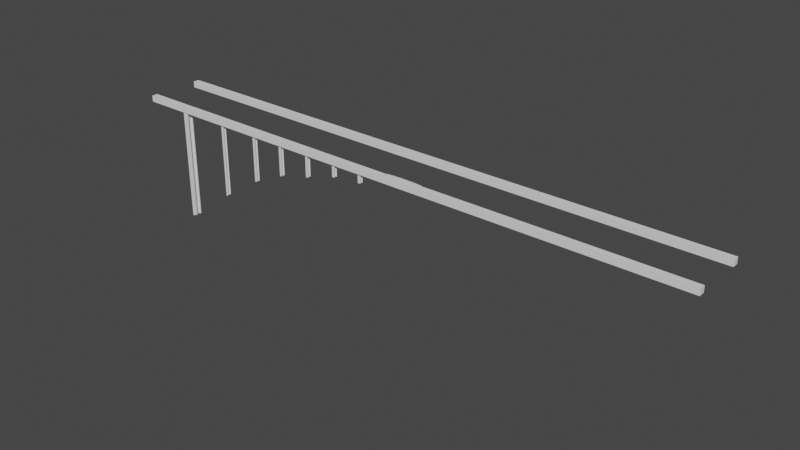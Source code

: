 # Source: omega_bridge.blend  (saved by Blender 2.80.75; exported with 4.5.12 LTS)
import bpy
from mathutils import Matrix  # noqa: F401  (used for matrix-valued properties, if any)

bpy.ops.wm.read_factory_settings(use_empty=True)
scene = bpy.context.scene
scene.name = 'Scene'

# ---- collections
col_collection = bpy.data.collections.new('Collection'); scene.collection.children.link(col_collection)

# ---- world
world_world = bpy.data.worlds.new('World'); scene.world = world_world
world_world.use_nodes = True; world_world.node_tree.nodes.clear()
_N = world_world.node_tree.nodes; _L = world_world.node_tree.links
n0 = _N.new('ShaderNodeOutputWorld'); n0.name = 'World Output'; n0.location = (300, 300)
n1 = _N.new('ShaderNodeBackground'); n1.name = 'Background'; n1.location = (10, 300)
n1.inputs[0].default_value = (0.05088, 0.05088, 0.05088, 1.0)
_L.new(n1.outputs[0], n0.inputs[0])
n0.is_active_output = True
world_world.color = (0.05088, 0.05088, 0.05088)
world_world.use_sun_shadow = False
world_world.sun_shadow_jitter_overblur = 0.0

# ---- meshes
me_cube_001 = bpy.data.meshes.new('Cube.001')
me_cube_001.from_pydata([(7.414, -0.8712, 0.0), (7.414, -1.009, -0.1061), (7.414, -1.009, 0.1061), (7.414, -0.8712, -0.1061), (7.414, -0.8712, 0.1061), (0.0, -0.8712, -0.1061), (0.0, -0.8712, 0.1061), (0.0, -1.009, -0.1061), (0.0, -1.009, 0.1061), (0.3902, -0.8712, 0.1061), (0.7805, -0.8712, 0.1061), (1.171, -0.8712, 0.1061), (1.561, -0.8712, 0.1061), (1.951, -0.8712, 0.1061), (2.341, -0.8712, 0.1061), (2.732, -0.8712, 0.1061), (3.122, -0.8712, 0.1061), (3.512, -0.8712, 0.1061), (3.902, -0.8712, 0.1061), (4.293, -0.8712, 0.1061), (4.683, -0.8712, 0.1061), (5.073, -0.8712, 0.1061), (5.463, -0.8712, 0.1061), (5.853, -0.8712, 0.1061), (6.244, -0.8712, 0.1061), (6.634, -0.8712, 0.1061), (7.024, -0.8712, 0.1061), (0.3902, -1.009, -0.1061), (0.7805, -1.009, -0.1061), (1.171, -1.009, -0.1061), (1.561, -1.009, -0.1061), (1.951, -1.009, -0.1061), (2.341, -1.009, -0.1061), (2.732, -1.009, -0.1061), (3.122, -1.009, -0.1061), (3.512, -1.009, -0.1061), (3.902, -1.009, -0.1061), (4.293, -1.009, -0.1061), (4.683, -1.009, -0.1061), (5.073, -1.009, -0.1061), (5.463, -1.009, -0.1061), (5.853, -1.009, -0.1061), (6.244, -1.009, -0.1061), (6.634, -1.009, -0.1061), (7.024, -1.009, -0.1061), (7.024, -0.8712, -0.1061), (6.634, -0.8712, -0.1061), (6.244, -0.8712, -0.1061), (5.853, -0.8712, -0.1061), (5.463, -0.8712, -0.1061), (5.073, -0.8712, -0.1061), (4.683, -0.8712, -0.1061), (4.293, -0.8712, -0.1061), (3.902, -0.8712, -0.1061), (3.512, -0.8712, -0.1061), (3.122, -0.8712, -0.1061), (2.732, -0.8712, -0.1061), (2.341, -0.8712, -0.1061), (1.951, -0.8712, -0.1061), (1.561, -0.8712, -0.1061), (1.171, -0.8712, -0.1061), (0.7805, -0.8712, -0.1061), (0.3902, -0.8712, -0.1061), (7.024, -1.009, 0.1061), (6.634, -1.009, 0.1061), (6.244, -1.009, 0.1061), (5.853, -1.009, 0.1061), (5.463, -1.009, 0.1061), (5.073, -1.009, 0.1061), (4.683, -1.009, 0.1061), (4.293, -1.009, 0.1061), (3.902, -1.009, 0.1061), (3.512, -1.009, 0.1061), (3.122, -1.009, 0.1061), (2.732, -1.009, 0.1061), (2.341, -1.009, 0.1061), (1.951, -1.009, 0.1061), (1.561, -1.009, 0.1061), (1.171, -1.009, 0.1061), (0.7805, -1.009, 0.1061), (0.3902, -1.009, 0.1061), (7.414, -1.009, 0.0), (0.0, -1.009, 0.0), (0.0, -0.8712, 0.0), (7.024, -1.009, 0.0), (6.634, -1.009, 0.0), (6.244, -1.009, 0.0), (5.853, -1.009, 0.0), (5.463, -1.009, 0.0), (5.073, -1.009, 0.0), (4.683, -1.009, 0.0), (4.293, -1.009, 0.0), (3.902, -1.009, 0.0), (3.512, -1.009, 0.0), (3.122, -1.009, 0.0), (2.732, -1.009, 0.0), (2.341, -1.009, 0.0), (1.951, -1.009, 0.0), (1.561, -1.009, 0.0), (1.171, -1.009, 0.0), (0.7805, -1.009, 0.0), (0.3902, -1.009, 0.0), (0.3902, -0.8712, 0.0), (0.7805, -0.8712, 0.0), (1.171, -0.8712, 0.0), (1.561, -0.8712, 0.0), (1.951, -0.8712, 0.0), (2.341, -0.8712, 0.0), (2.732, -0.8712, 0.0), (3.122, -0.8712, 0.0), (3.512, -0.8712, 0.0), (3.902, -0.8712, 0.0), (4.293, -0.8712, 0.0), (4.683, -0.8712, 0.0), (5.073, -0.8712, 0.0), (5.463, -0.8712, 0.0), (5.853, -0.8712, 0.0), (6.244, -0.8712, 0.0), (6.634, -0.8712, 0.0), (7.024, -0.8712, 0.0), (7.414, -0.8855, 0.003003), (7.414, -0.9951, 0.003003), (0.0, -0.9951, 0.003003), (0.0, -0.8855, 0.003003), (7.024, -0.9951, 0.003003), (6.634, -0.9951, 0.003003), (6.244, -0.9951, 0.003003), (5.853, -0.9951, 0.003003), (5.463, -0.9951, 0.003003), (5.073, -0.9951, 0.003003), (4.683, -0.9951, 0.003003), (4.293, -0.9951, 0.003003), (3.902, -0.9951, 0.003003), (3.512, -0.9951, 0.003003), (3.122, -0.9951, 0.003003), (2.732, -0.9951, 0.003003), (2.341, -0.9951, 0.003003), (1.951, -0.9951, 0.003003), (1.561, -0.9951, 0.003003), (1.171, -0.9951, 0.003003), (0.7805, -0.9951, 0.003003), (0.3902, -0.9951, 0.003003), (0.3902, -0.8855, 0.003003), (0.7805, -0.8855, 0.003003), (1.171, -0.8855, 0.003003), (1.561, -0.8855, 0.003003), (1.951, -0.8855, 0.003003), (2.341, -0.8855, 0.003003), (2.732, -0.8855, 0.003003), (3.122, -0.8855, 0.003003), (3.512, -0.8855, 0.003003), (3.902, -0.8855, 0.003003), (4.293, -0.8855, 0.003003), (4.683, -0.8855, 0.003003), (5.073, -0.8855, 0.003003), (5.463, -0.8855, 0.003003), (5.853, -0.8855, 0.003003), (6.244, -0.8855, 0.003003), (6.634, -0.8855, 0.003003), (7.024, -0.8855, 0.003003), (7.414, -0.8855, -0.003052), (7.414, -0.9951, -0.003052), (0.0, -0.9951, -0.003052), (0.0, -0.8855, -0.003052), (7.024, -0.9951, -0.003052), (6.634, -0.9951, -0.003052), (6.244, -0.9951, -0.003052), (5.853, -0.9951, -0.003052), (5.463, -0.9951, -0.003052), (5.073, -0.9951, -0.003052), (4.683, -0.9951, -0.003052), (4.293, -0.9951, -0.003052), (3.902, -0.9951, -0.003052), (3.512, -0.9951, -0.003052), (3.122, -0.9951, -0.003052), (2.732, -0.9951, -0.003052), (2.341, -0.9951, -0.003052), (1.951, -0.9951, -0.003052), (1.561, -0.9951, -0.003052), (1.171, -0.9951, -0.003052), (0.7805, -0.9951, -0.003052), (0.3902, -0.9951, -0.003052), (0.3902, -0.8855, -0.003052), (0.7805, -0.8855, -0.003052), (1.171, -0.8855, -0.003052), (1.561, -0.8855, -0.003052), (1.951, -0.8855, -0.003052), (2.341, -0.8855, -0.003052), (2.732, -0.8855, -0.003052), (3.122, -0.8855, -0.003052), (3.512, -0.8855, -0.003052), (3.902, -0.8855, -0.003052), (4.293, -0.8855, -0.003052), (4.683, -0.8855, -0.003052), (5.073, -0.8855, -0.003052), (5.463, -0.8855, -0.003052), (5.853, -0.8855, -0.003052), (6.244, -0.8855, -0.003052), (6.634, -0.8855, -0.003052), (7.024, -0.8855, -0.003052), (7.414, -0.8855, 0.0996), (7.414, -0.9951, 0.0996), (0.0, -0.9951, 0.0996), (0.0, -0.8855, 0.0996), (7.024, -0.9951, 0.0996), (6.634, -0.9951, 0.0996), (6.244, -0.9951, 0.0996), (5.853, -0.9951, 0.0996), (5.463, -0.9951, 0.0996), (5.073, -0.9951, 0.0996), (4.683, -0.9951, 0.0996), (4.293, -0.9951, 0.0996), (3.902, -0.9951, 0.0996), (3.512, -0.9951, 0.0996), (3.122, -0.9951, 0.0996), (2.732, -0.9951, 0.0996), (2.341, -0.9951, 0.0996), (1.951, -0.9951, 0.0996), (1.561, -0.9951, 0.0996), (1.171, -0.9951, 0.0996), (0.7805, -0.9951, 0.0996), (0.3902, -0.9951, 0.0996), (0.3902, -0.8855, 0.0996), (0.7805, -0.8855, 0.0996), (1.171, -0.8855, 0.0996), (1.561, -0.8855, 0.0996), (1.951, -0.8855, 0.0996), (2.341, -0.8855, 0.0996), (2.732, -0.8855, 0.0996), (3.122, -0.8855, 0.0996), (3.512, -0.8855, 0.0996), (3.902, -0.8855, 0.0996), (4.293, -0.8855, 0.0996), (4.683, -0.8855, 0.0996), (5.073, -0.8855, 0.0996), (5.463, -0.8855, 0.0996), (5.853, -0.8855, 0.0996), (6.244, -0.8855, 0.0996), (6.634, -0.8855, 0.0996), (7.024, -0.8855, 0.0996), (7.414, -0.8855, -0.1004), (7.414, -0.9951, -0.1004), (0.0, -0.9951, -0.1004), (0.0, -0.8855, -0.1004), (7.024, -0.9951, -0.1004), (6.634, -0.9951, -0.1004), (6.244, -0.9951, -0.1004), (5.853, -0.9951, -0.1004), (5.463, -0.9951, -0.1004), (5.073, -0.9951, -0.1004), (4.683, -0.9951, -0.1004), (4.293, -0.9951, -0.1004), (3.902, -0.9951, -0.1004), (3.512, -0.9951, -0.1004), (3.122, -0.9951, -0.1004), (2.732, -0.9951, -0.1004), (2.341, -0.9951, -0.1004), (1.951, -0.9951, -0.1004), (1.561, -0.9951, -0.1004), (1.171, -0.9951, -0.1004), (0.7805, -0.9951, -0.1004), (0.3902, -0.9951, -0.1004), (0.3902, -0.8855, -0.1004), (0.7805, -0.8855, -0.1004), (1.171, -0.8855, -0.1004), (1.561, -0.8855, -0.1004), (1.951, -0.8855, -0.1004), (2.341, -0.8855, -0.1004), (2.732, -0.8855, -0.1004), (3.122, -0.8855, -0.1004), (3.512, -0.8855, -0.1004), (3.902, -0.8855, -0.1004), (4.293, -0.8855, -0.1004), (4.683, -0.8855, -0.1004), (5.073, -0.8855, -0.1004), (5.463, -0.8855, -0.1004), (5.853, -0.8855, -0.1004), (6.244, -0.8855, -0.1004), (6.634, -0.8855, -0.1004), (7.024, -0.8855, -0.1004)], [], [(239, 26, 4, 200), (200, 4, 2, 201), (45, 3, 1, 44), (9, 6, 8, 80), (221, 80, 8, 202), (201, 2, 63, 204), (204, 63, 64, 205), (205, 64, 65, 206), (206, 65, 66, 207), (207, 66, 67, 208), (208, 67, 68, 209), (209, 68, 69, 210), (210, 69, 70, 211), (211, 70, 71, 212), (212, 71, 72, 213), (213, 72, 73, 214), (214, 73, 74, 215), (215, 74, 75, 216), (216, 75, 76, 217), (217, 76, 77, 218), (218, 77, 78, 219), (219, 78, 79, 220), (220, 79, 80, 221), (4, 26, 63, 2), (26, 25, 64, 63), (25, 24, 65, 64), (24, 23, 66, 65), (23, 22, 67, 66), (22, 21, 68, 67), (21, 20, 69, 68), (20, 19, 70, 69), (19, 18, 71, 70), (18, 17, 72, 71), (17, 16, 73, 72), (16, 15, 74, 73), (15, 14, 75, 74), (14, 13, 76, 75), (13, 12, 77, 76), (12, 11, 78, 77), (11, 10, 79, 78), (10, 9, 80, 79), (5, 62, 27, 7), (62, 61, 28, 27), (61, 60, 29, 28), (60, 59, 30, 29), (59, 58, 31, 30), (58, 57, 32, 31), (57, 56, 33, 32), (56, 55, 34, 33), (55, 54, 35, 34), (54, 53, 36, 35), (53, 52, 37, 36), (52, 51, 38, 37), (51, 50, 39, 38), (50, 49, 40, 39), (49, 48, 41, 40), (48, 47, 42, 41), (47, 46, 43, 42), (46, 45, 44, 43), (203, 6, 9, 222), (222, 9, 10, 223), (223, 10, 11, 224), (224, 11, 12, 225), (225, 12, 13, 226), (226, 13, 14, 227), (227, 14, 15, 228), (228, 15, 16, 229), (229, 16, 17, 230), (230, 17, 18, 231), (231, 18, 19, 232), (232, 19, 20, 233), (233, 20, 21, 234), (234, 21, 22, 235), (235, 22, 23, 236), (236, 23, 24, 237), (237, 24, 25, 238), (238, 25, 26, 239), (198, 118, 119, 199), (197, 117, 118, 198), (196, 116, 117, 197), (195, 115, 116, 196), (194, 114, 115, 195), (193, 113, 114, 194), (192, 112, 113, 193), (191, 111, 112, 192), (190, 110, 111, 191), (189, 109, 110, 190), (188, 108, 109, 189), (187, 107, 108, 188), (186, 106, 107, 187), (185, 105, 106, 186), (184, 104, 105, 185), (183, 103, 104, 184), (182, 102, 103, 183), (163, 83, 102, 182), (180, 100, 101, 181), (179, 99, 100, 180), (178, 98, 99, 179), (177, 97, 98, 178), (176, 96, 97, 177), (175, 95, 96, 176), (174, 94, 95, 175), (173, 93, 94, 174), (172, 92, 93, 173), (171, 91, 92, 172), (170, 90, 91, 171), (169, 89, 90, 170), (168, 88, 89, 169), (167, 87, 88, 168), (166, 86, 87, 167), (165, 85, 86, 166), (164, 84, 85, 165), (161, 81, 84, 164), (181, 101, 82, 162), (160, 0, 81, 161), (199, 119, 0, 160), (118, 158, 159, 119), (117, 157, 158, 118), (116, 156, 157, 117), (115, 155, 156, 116), (114, 154, 155, 115), (113, 153, 154, 114), (112, 152, 153, 113), (111, 151, 152, 112), (110, 150, 151, 111), (109, 149, 150, 110), (108, 148, 149, 109), (107, 147, 148, 108), (106, 146, 147, 107), (105, 145, 146, 106), (104, 144, 145, 105), (103, 143, 144, 104), (102, 142, 143, 103), (83, 123, 142, 102), (100, 140, 141, 101), (99, 139, 140, 100), (98, 138, 139, 99), (97, 137, 138, 98), (96, 136, 137, 97), (95, 135, 136, 96), (94, 134, 135, 95), (93, 133, 134, 94), (92, 132, 133, 93), (91, 131, 132, 92), (90, 130, 131, 91), (89, 129, 130, 90), (88, 128, 129, 89), (87, 127, 128, 88), (86, 126, 127, 87), (85, 125, 126, 86), (84, 124, 125, 85), (81, 121, 124, 84), (101, 141, 122, 82), (0, 120, 121, 81), (119, 159, 120, 0), (279, 199, 160, 240), (240, 160, 161, 241), (261, 181, 162, 242), (241, 161, 164, 244), (244, 164, 165, 245), (245, 165, 166, 246), (246, 166, 167, 247), (247, 167, 168, 248), (248, 168, 169, 249), (249, 169, 170, 250), (250, 170, 171, 251), (251, 171, 172, 252), (252, 172, 173, 253), (253, 173, 174, 254), (254, 174, 175, 255), (255, 175, 176, 256), (256, 176, 177, 257), (257, 177, 178, 258), (258, 178, 179, 259), (259, 179, 180, 260), (260, 180, 181, 261), (243, 163, 182, 262), (262, 182, 183, 263), (263, 183, 184, 264), (264, 184, 185, 265), (265, 185, 186, 266), (266, 186, 187, 267), (267, 187, 188, 268), (268, 188, 189, 269), (269, 189, 190, 270), (270, 190, 191, 271), (271, 191, 192, 272), (272, 192, 193, 273), (273, 193, 194, 274), (274, 194, 195, 275), (275, 195, 196, 276), (276, 196, 197, 277), (277, 197, 198, 278), (278, 198, 199, 279), (158, 238, 239, 159), (157, 237, 238, 158), (156, 236, 237, 157), (155, 235, 236, 156), (154, 234, 235, 155), (153, 233, 234, 154), (152, 232, 233, 153), (151, 231, 232, 152), (150, 230, 231, 151), (149, 229, 230, 150), (148, 228, 229, 149), (147, 227, 228, 148), (146, 226, 227, 147), (145, 225, 226, 146), (144, 224, 225, 145), (143, 223, 224, 144), (142, 222, 223, 143), (123, 203, 222, 142), (140, 220, 221, 141), (139, 219, 220, 140), (138, 218, 219, 139), (137, 217, 218, 138), (136, 216, 217, 137), (135, 215, 216, 136), (134, 214, 215, 135), (133, 213, 214, 134), (132, 212, 213, 133), (131, 211, 212, 132), (130, 210, 211, 131), (129, 209, 210, 130), (128, 208, 209, 129), (127, 207, 208, 128), (126, 206, 207, 127), (125, 205, 206, 126), (124, 204, 205, 125), (121, 201, 204, 124), (141, 221, 202, 122), (120, 200, 201, 121), (159, 239, 200, 120), (46, 278, 279, 45), (47, 277, 278, 46), (48, 276, 277, 47), (49, 275, 276, 48), (50, 274, 275, 49), (51, 273, 274, 50), (52, 272, 273, 51), (53, 271, 272, 52), (54, 270, 271, 53), (55, 269, 270, 54), (56, 268, 269, 55), (57, 267, 268, 56), (58, 266, 267, 57), (59, 265, 266, 58), (60, 264, 265, 59), (61, 263, 264, 60), (62, 262, 263, 61), (5, 243, 262, 62), (28, 260, 261, 27), (29, 259, 260, 28), (30, 258, 259, 29), (31, 257, 258, 30), (32, 256, 257, 31), (33, 255, 256, 32), (34, 254, 255, 33), (35, 253, 254, 34), (36, 252, 253, 35), (37, 251, 252, 36), (38, 250, 251, 37), (39, 249, 250, 38), (40, 248, 249, 39), (41, 247, 248, 40), (42, 246, 247, 41), (43, 245, 246, 42), (44, 244, 245, 43), (1, 241, 244, 44), (27, 261, 242, 7), (3, 240, 241, 1), (45, 279, 240, 3)])
_uv = me_cube_001.uv_layers.new(name='UVMap')
_uv.uv.foreach_set('vector', [0.6173, 0.4934, 0.625, 0.4934, 0.625, 0.5, 0.6173, 0.5, 0.6173, 0.5, 0.625, 0.5, 0.625, 0.75, 0.6173, 0.75, 0.3684, 0.5, 0.375, 0.5, 0.375, 0.75, 0.3684, 0.75, 0.7434, 0.5, 0.75, 0.5, 0.75, 0.75, 0.7434, 0.75, 0.6173, 0.8684, 0.625, 0.8684, 0.625, 0.875, 0.6173, 0.875, 0.6173, 0.75, 0.625, 0.75, 0.625, 0.7566, 0.6173, 0.7566, 0.6173, 0.7566, 0.625, 0.7566, 0.625, 0.7632, 0.6173, 0.7632, 0.6173, 0.7632, 0.625, 0.7632, 0.625, 0.7697, 0.6173, 0.7697, 0.6173, 0.7697, 0.625, 0.7697, 0.625, 0.7763, 0.6173, 0.7763, 0.6173, 0.7763, 0.625, 0.7763, 0.625, 0.7829, 0.6173, 0.7829, 0.6173, 0.7829, 0.625, 0.7829, 0.625, 0.7895, 0.6173, 0.7895, 0.6173, 0.7895, 0.625, 0.7895, 0.625, 0.7961, 0.6173, 0.7961, 0.6173, 0.7961, 0.625, 0.7961, 0.625, 0.8026, 0.6173, 0.8026, 0.6173, 0.8026, 0.625, 0.8026, 0.625, 0.8092, 0.6173, 0.8092, 0.6173, 0.8092, 0.625, 0.8092, 0.625, 0.8158, 0.6173, 0.8158, 0.6173, 0.8158, 0.625, 0.8158, 0.625, 0.8224, 0.6173, 0.8224, 0.6173, 0.8224, 0.625, 0.8224, 0.625, 0.8289, 0.6173, 0.8289, 0.6173, 0.8289, 0.625, 0.8289, 0.625, 0.8355, 0.6173, 0.8355, 0.6173, 0.8355, 0.625, 0.8355, 0.625, 0.8421, 0.6173, 0.8421, 0.6173, 0.8421, 0.625, 0.8421, 0.625, 0.8487, 0.6173, 0.8487, 0.6173, 0.8487, 0.625, 0.8487, 0.625, 0.8553, 0.6173, 0.8553, 0.6173, 0.8553, 0.625, 0.8553, 0.625, 0.8618, 0.6173, 0.8618, 0.6173, 0.8618, 0.625, 0.8618, 0.625, 0.8684, 0.6173, 0.8684, 0.625, 0.5, 0.6316, 0.5, 0.6316, 0.75, 0.625, 0.75, 0.6316, 0.5, 0.6382, 0.5, 0.6382, 0.75, 0.6316, 0.75, 0.6382, 0.5, 0.6447, 0.5, 0.6447, 0.75, 0.6382, 0.75, 0.6447, 0.5, 0.6513, 0.5, 0.6513, 0.75, 0.6447, 0.75, 0.6513, 0.5, 0.6579, 0.5, 0.6579, 0.75, 0.6513, 0.75, 0.6579, 0.5, 0.6645, 0.5, 0.6645, 0.75, 0.6579, 0.75, 0.6645, 0.5, 0.6711, 0.5, 0.6711, 0.75, 0.6645, 0.75, 0.6711, 0.5, 0.6776, 0.5, 0.6776, 0.75, 0.6711, 0.75, 0.6776, 0.5, 0.6842, 0.5, 0.6842, 0.75, 0.6776, 0.75, 0.6842, 0.5, 0.6908, 0.5, 0.6908, 0.75, 0.6842, 0.75, 0.6908, 0.5, 0.6974, 0.5, 0.6974, 0.75, 0.6908, 0.75, 0.6974, 0.5, 0.7039, 0.5, 0.7039, 0.75, 0.6974, 0.75, 0.7039, 0.5, 0.7105, 0.5, 0.7105, 0.75, 0.7039, 0.75, 0.7105, 0.5, 0.7171, 0.5, 0.7171, 0.75, 0.7105, 0.75, 0.7171, 0.5, 0.7237, 0.5, 0.7237, 0.75, 0.7171, 0.75, 0.7237, 0.5, 0.7303, 0.5, 0.7303, 0.75, 0.7237, 0.75, 0.7303, 0.5, 0.7368, 0.5, 0.7368, 0.75, 0.7303, 0.75, 0.7368, 0.5, 0.7434, 0.5, 0.7434, 0.75, 0.7368, 0.75, 0.25, 0.5, 0.2566, 0.5, 0.2566, 0.75, 0.25, 0.75, 0.2566, 0.5, 0.2632, 0.5, 0.2632, 0.75, 0.2566, 0.75, 0.2632, 0.5, 0.2697, 0.5, 0.2697, 0.75, 0.2632, 0.75, 0.2697, 0.5, 0.2763, 0.5, 0.2763, 0.75, 0.2697, 0.75, 0.2763, 0.5, 0.2829, 0.5, 0.2829, 0.75, 0.2763, 0.75, 0.2829, 0.5, 0.2895, 0.5, 0.2895, 0.75, 0.2829, 0.75, 0.2895, 0.5, 0.2961, 0.5, 0.2961, 0.75, 0.2895, 0.75, 0.2961, 0.5, 0.3026, 0.5, 0.3026, 0.75, 0.2961, 0.75, 0.3026, 0.5, 0.3092, 0.5, 0.3092, 0.75, 0.3026, 0.75, 0.3092, 0.5, 0.3158, 0.5, 0.3158, 0.75, 0.3092, 0.75, 0.3158, 0.5, 0.3224, 0.5, 0.3224, 0.75, 0.3158, 0.75, 0.3224, 0.5, 0.3289, 0.5, 0.3289, 0.75, 0.3224, 0.75, 0.3289, 0.5, 0.3355, 0.5, 0.3355, 0.75, 0.3289, 0.75, 0.3355, 0.5, 0.3421, 0.5, 0.3421, 0.75, 0.3355, 0.75, 0.3421, 0.5, 0.3487, 0.5, 0.3487, 0.75, 0.3421, 0.75, 0.3487, 0.5, 0.3553, 0.5, 0.3553, 0.75, 0.3487, 0.75, 0.3553, 0.5, 0.3618, 0.5, 0.3618, 0.75, 0.3553, 0.75, 0.3618, 0.5, 0.3684, 0.5, 0.3684, 0.75, 0.3618, 0.75, 0.6173, 0.375, 0.625, 0.375, 0.625, 0.3816, 0.6173, 0.3816, 0.6173, 0.3816, 0.625, 0.3816, 0.625, 0.3882, 0.6173, 0.3882, 0.6173, 0.3882, 0.625, 0.3882, 0.625, 0.3947, 0.6173, 0.3947, 0.6173, 0.3947, 0.625, 0.3947, 0.625, 0.4013, 0.6173, 0.4013, 0.6173, 0.4013, 0.625, 0.4013, 0.625, 0.4079, 0.6173, 0.4079, 0.6173, 0.4079, 0.625, 0.4079, 0.625, 0.4145, 0.6173, 0.4145, 0.6173, 0.4145, 0.625, 0.4145, 0.625, 0.4211, 0.6173, 0.4211, 0.6173, 0.4211, 0.625, 0.4211, 0.625, 0.4276, 0.6173, 0.4276, 0.6173, 0.4276, 0.625, 0.4276, 0.625, 0.4342, 0.6173, 0.4342, 0.6173, 0.4342, 0.625, 0.4342, 0.625, 0.4408, 0.6173, 0.4408, 0.6173, 0.4408, 0.625, 0.4408, 0.625, 0.4474, 0.6173, 0.4474, 0.6173, 0.4474, 0.625, 0.4474, 0.625, 0.4539, 0.6173, 0.4539, 0.6173, 0.4539, 0.625, 0.4539, 0.625, 0.4605, 0.6173, 0.4605, 0.6173, 0.4605, 0.625, 0.4605, 0.625, 0.4671, 0.6173, 0.4671, 0.6173, 0.4671, 0.625, 0.4671, 0.625, 0.4737, 0.6173, 0.4737, 0.6173, 0.4737, 0.625, 0.4737, 0.625, 0.4803, 0.6173, 0.4803, 0.6173, 0.4803, 0.625, 0.4803, 0.625, 0.4868, 0.6173, 0.4868, 0.6173, 0.4868, 0.625, 0.4868, 0.625, 0.4934, 0.6173, 0.4934, 0.4964, 0.4868, 0.5, 0.4868, 0.5, 0.4934, 0.4964, 0.4934, 0.4964, 0.4803, 0.5, 0.4803, 0.5, 0.4868, 0.4964, 0.4868, 0.4964, 0.4737, 0.5, 0.4737, 0.5, 0.4803, 0.4964, 0.4803, 0.4964, 0.4671, 0.5, 0.4671, 0.5, 0.4737, 0.4964, 0.4737, 0.4964, 0.4605, 0.5, 0.4605, 0.5, 0.4671, 0.4964, 0.4671, 0.4964, 0.4539, 0.5, 0.4539, 0.5, 0.4605, 0.4964, 0.4605, 0.4964, 0.4474, 0.5, 0.4474, 0.5, 0.4539, 0.4964, 0.4539, 0.4964, 0.4408, 0.5, 0.4408, 0.5, 0.4474, 0.4964, 0.4474, 0.4964, 0.4342, 0.5, 0.4342, 0.5, 0.4408, 0.4964, 0.4408, 0.4964, 0.4276, 0.5, 0.4276, 0.5, 0.4342, 0.4964, 0.4342, 0.4964, 0.4211, 0.5, 0.4211, 0.5, 0.4276, 0.4964, 0.4276, 0.4964, 0.4145, 0.5, 0.4145, 0.5, 0.4211, 0.4964, 0.4211, 0.4964, 0.4079, 0.5, 0.4079, 0.5, 0.4145, 0.4964, 0.4145, 0.4964, 0.4013, 0.5, 0.4013, 0.5, 0.4079, 0.4964, 0.4079, 0.4964, 0.3947, 0.5, 0.3947, 0.5, 0.4013, 0.4964, 0.4013, 0.4964, 0.3882, 0.5, 0.3882, 0.5, 0.3947, 0.4964, 0.3947, 0.4964, 0.3816, 0.5, 0.3816, 0.5, 0.3882, 0.4964, 0.3882, 0.4964, 0.375, 0.5, 0.375, 0.5, 0.3816, 0.4964, 0.3816, 0.4964, 0.8618, 0.5, 0.8618, 0.5, 0.8684, 0.4964, 0.8684, 0.4964, 0.8553, 0.5, 0.8553, 0.5, 0.8618, 0.4964, 0.8618, 0.4964, 0.8487, 0.5, 0.8487, 0.5, 0.8553, 0.4964, 0.8553, 0.4964, 0.8421, 0.5, 0.8421, 0.5, 0.8487, 0.4964, 0.8487, 0.4964, 0.8355, 0.5, 0.8355, 0.5, 0.8421, 0.4964, 0.8421, 0.4964, 0.8289, 0.5, 0.8289, 0.5, 0.8355, 0.4964, 0.8355, 0.4964, 0.8224, 0.5, 0.8224, 0.5, 0.8289, 0.4964, 0.8289, 0.4964, 0.8158, 0.5, 0.8158, 0.5, 0.8224, 0.4964, 0.8224, 0.4964, 0.8092, 0.5, 0.8092, 0.5, 0.8158, 0.4964, 0.8158, 0.4964, 0.8026, 0.5, 0.8026, 0.5, 0.8092, 0.4964, 0.8092, 0.4964, 0.7961, 0.5, 0.7961, 0.5, 0.8026, 0.4964, 0.8026, 0.4964, 0.7895, 0.5, 0.7895, 0.5, 0.7961, 0.4964, 0.7961, 0.4964, 0.7829, 0.5, 0.7829, 0.5, 0.7895, 0.4964, 0.7895, 0.4964, 0.7763, 0.5, 0.7763, 0.5, 0.7829, 0.4964, 0.7829, 0.4964, 0.7697, 0.5, 0.7697, 0.5, 0.7763, 0.4964, 0.7763, 0.4964, 0.7632, 0.5, 0.7632, 0.5, 0.7697, 0.4964, 0.7697, 0.4964, 0.7566, 0.5, 0.7566, 0.5, 0.7632, 0.4964, 0.7632, 0.4964, 0.75, 0.5, 0.75, 0.5, 0.7566, 0.4964, 0.7566, 0.4964, 0.8684, 0.5, 0.8684, 0.5, 0.875, 0.4964, 0.875, 0.4964, 0.5, 0.5, 0.5, 0.5, 0.75, 0.4964, 0.75, 0.4964, 0.4934, 0.5, 0.4934, 0.5, 0.5, 0.4964, 0.5, 0.5, 0.4868, 0.5035, 0.4868, 0.5035, 0.4934, 0.5, 0.4934, 0.5, 0.4803, 0.5035, 0.4803, 0.5035, 0.4868, 0.5, 0.4868, 0.5, 0.4737, 0.5035, 0.4737, 0.5035, 0.4803, 0.5, 0.4803, 0.5, 0.4671, 0.5035, 0.4671, 0.5035, 0.4737, 0.5, 0.4737, 0.5, 0.4605, 0.5035, 0.4605, 0.5035, 0.4671, 0.5, 0.4671, 0.5, 0.4539, 0.5035, 0.4539, 0.5035, 0.4605, 0.5, 0.4605, 0.5, 0.4474, 0.5035, 0.4474, 0.5035, 0.4539, 0.5, 0.4539, 0.5, 0.4408, 0.5035, 0.4408, 0.5035, 0.4474, 0.5, 0.4474, 0.5, 0.4342, 0.5035, 0.4342, 0.5035, 0.4408, 0.5, 0.4408, 0.5, 0.4276, 0.5035, 0.4276, 0.5035, 0.4342, 0.5, 0.4342, 0.5, 0.4211, 0.5035, 0.4211, 0.5035, 0.4276, 0.5, 0.4276, 0.5, 0.4145, 0.5035, 0.4145, 0.5035, 0.4211, 0.5, 0.4211, 0.5, 0.4079, 0.5035, 0.4079, 0.5035, 0.4145, 0.5, 0.4145, 0.5, 0.4013, 0.5035, 0.4013, 0.5035, 0.4079, 0.5, 0.4079, 0.5, 0.3947, 0.5035, 0.3947, 0.5035, 0.4013, 0.5, 0.4013, 0.5, 0.3882, 0.5035, 0.3882, 0.5035, 0.3947, 0.5, 0.3947, 0.5, 0.3816, 0.5035, 0.3816, 0.5035, 0.3882, 0.5, 0.3882, 0.5, 0.375, 0.5035, 0.375, 0.5035, 0.3816, 0.5, 0.3816, 0.5, 0.8618, 0.5035, 0.8618, 0.5035, 0.8684, 0.5, 0.8684, 0.5, 0.8553, 0.5035, 0.8553, 0.5035, 0.8618, 0.5, 0.8618, 0.5, 0.8487, 0.5035, 0.8487, 0.5035, 0.8553, 0.5, 0.8553, 0.5, 0.8421, 0.5035, 0.8421, 0.5035, 0.8487, 0.5, 0.8487, 0.5, 0.8355, 0.5035, 0.8355, 0.5035, 0.8421, 0.5, 0.8421, 0.5, 0.8289, 0.5035, 0.8289, 0.5035, 0.8355, 0.5, 0.8355, 0.5, 0.8224, 0.5035, 0.8224, 0.5035, 0.8289, 0.5, 0.8289, 0.5, 0.8158, 0.5035, 0.8158, 0.5035, 0.8224, 0.5, 0.8224, 0.5, 0.8092, 0.5035, 0.8092, 0.5035, 0.8158, 0.5, 0.8158, 0.5, 0.8026, 0.5035, 0.8026, 0.5035, 0.8092, 0.5, 0.8092, 0.5, 0.7961, 0.5035, 0.7961, 0.5035, 0.8026, 0.5, 0.8026, 0.5, 0.7895, 0.5035, 0.7895, 0.5035, 0.7961, 0.5, 0.7961, 0.5, 0.7829, 0.5035, 0.7829, 0.5035, 0.7895, 0.5, 0.7895, 0.5, 0.7763, 0.5035, 0.7763, 0.5035, 0.7829, 0.5, 0.7829, 0.5, 0.7697, 0.5035, 0.7697, 0.5035, 0.7763, 0.5, 0.7763, 0.5, 0.7632, 0.5035, 0.7632, 0.5035, 0.7697, 0.5, 0.7697, 0.5, 0.7566, 0.5035, 0.7566, 0.5035, 0.7632, 0.5, 0.7632, 0.5, 0.75, 0.5035, 0.75, 0.5035, 0.7566, 0.5, 0.7566, 0.5, 0.8684, 0.5035, 0.8684, 0.5035, 0.875, 0.5, 0.875, 0.5, 0.5, 0.5035, 0.5, 0.5035, 0.75, 0.5, 0.75, 0.5, 0.4934, 0.5035, 0.4934, 0.5035, 0.5, 0.5, 0.5, 0.3817, 0.4934, 0.4964, 0.4934, 0.4964, 0.5, 0.3817, 0.5, 0.3817, 0.5, 0.4964, 0.5, 0.4964, 0.75, 0.3817, 0.75, 0.3817, 0.8684, 0.4964, 0.8684, 0.4964, 0.875, 0.3817, 0.875, 0.3817, 0.75, 0.4964, 0.75, 0.4964, 0.7566, 0.3817, 0.7566, 0.3817, 0.7566, 0.4964, 0.7566, 0.4964, 0.7632, 0.3817, 0.7632, 0.3817, 0.7632, 0.4964, 0.7632, 0.4964, 0.7697, 0.3817, 0.7697, 0.3817, 0.7697, 0.4964, 0.7697, 0.4964, 0.7763, 0.3817, 0.7763, 0.3817, 0.7763, 0.4964, 0.7763, 0.4964, 0.7829, 0.3817, 0.7829, 0.3817, 0.7829, 0.4964, 0.7829, 0.4964, 0.7895, 0.3817, 0.7895, 0.3817, 0.7895, 0.4964, 0.7895, 0.4964, 0.7961, 0.3817, 0.7961, 0.3817, 0.7961, 0.4964, 0.7961, 0.4964, 0.8026, 0.3817, 0.8026, 0.3817, 0.8026, 0.4964, 0.8026, 0.4964, 0.8092, 0.3817, 0.8092, 0.3817, 0.8092, 0.4964, 0.8092, 0.4964, 0.8158, 0.3817, 0.8158, 0.3817, 0.8158, 0.4964, 0.8158, 0.4964, 0.8224, 0.3817, 0.8224, 0.3817, 0.8224, 0.4964, 0.8224, 0.4964, 0.8289, 0.3817, 0.8289, 0.3817, 0.8289, 0.4964, 0.8289, 0.4964, 0.8355, 0.3817, 0.8355, 0.3817, 0.8355, 0.4964, 0.8355, 0.4964, 0.8421, 0.3817, 0.8421, 0.3817, 0.8421, 0.4964, 0.8421, 0.4964, 0.8487, 0.3817, 0.8487, 0.3817, 0.8487, 0.4964, 0.8487, 0.4964, 0.8553, 0.3817, 0.8553, 0.3817, 0.8553, 0.4964, 0.8553, 0.4964, 0.8618, 0.3817, 0.8618, 0.3817, 0.8618, 0.4964, 0.8618, 0.4964, 0.8684, 0.3817, 0.8684, 0.3817, 0.375, 0.4964, 0.375, 0.4964, 0.3816, 0.3817, 0.3816, 0.3817, 0.3816, 0.4964, 0.3816, 0.4964, 0.3882, 0.3817, 0.3882, 0.3817, 0.3882, 0.4964, 0.3882, 0.4964, 0.3947, 0.3817, 0.3947, 0.3817, 0.3947, 0.4964, 0.3947, 0.4964, 0.4013, 0.3817, 0.4013, 0.3817, 0.4013, 0.4964, 0.4013, 0.4964, 0.4079, 0.3817, 0.4079, 0.3817, 0.4079, 0.4964, 0.4079, 0.4964, 0.4145, 0.3817, 0.4145, 0.3817, 0.4145, 0.4964, 0.4145, 0.4964, 0.4211, 0.3817, 0.4211, 0.3817, 0.4211, 0.4964, 0.4211, 0.4964, 0.4276, 0.3817, 0.4276, 0.3817, 0.4276, 0.4964, 0.4276, 0.4964, 0.4342, 0.3817, 0.4342, 0.3817, 0.4342, 0.4964, 0.4342, 0.4964, 0.4408, 0.3817, 0.4408, 0.3817, 0.4408, 0.4964, 0.4408, 0.4964, 0.4474, 0.3817, 0.4474, 0.3817, 0.4474, 0.4964, 0.4474, 0.4964, 0.4539, 0.3817, 0.4539, 0.3817, 0.4539, 0.4964, 0.4539, 0.4964, 0.4605, 0.3817, 0.4605, 0.3817, 0.4605, 0.4964, 0.4605, 0.4964, 0.4671, 0.3817, 0.4671, 0.3817, 0.4671, 0.4964, 0.4671, 0.4964, 0.4737, 0.3817, 0.4737, 0.3817, 0.4737, 0.4964, 0.4737, 0.4964, 0.4803, 0.3817, 0.4803, 0.3817, 0.4803, 0.4964, 0.4803, 0.4964, 0.4868, 0.3817, 0.4868, 0.3817, 0.4868, 0.4964, 0.4868, 0.4964, 0.4934, 0.3817, 0.4934, 0.5035, 0.4868, 0.6173, 0.4868, 0.6173, 0.4934, 0.5035, 0.4934, 0.5035, 0.4803, 0.6173, 0.4803, 0.6173, 0.4868, 0.5035, 0.4868, 0.5035, 0.4737, 0.6173, 0.4737, 0.6173, 0.4803, 0.5035, 0.4803, 0.5035, 0.4671, 0.6173, 0.4671, 0.6173, 0.4737, 0.5035, 0.4737, 0.5035, 0.4605, 0.6173, 0.4605, 0.6173, 0.4671, 0.5035, 0.4671, 0.5035, 0.4539, 0.6173, 0.4539, 0.6173, 0.4605, 0.5035, 0.4605, 0.5035, 0.4474, 0.6173, 0.4474, 0.6173, 0.4539, 0.5035, 0.4539, 0.5035, 0.4408, 0.6173, 0.4408, 0.6173, 0.4474, 0.5035, 0.4474, 0.5035, 0.4342, 0.6173, 0.4342, 0.6173, 0.4408, 0.5035, 0.4408, 0.5035, 0.4276, 0.6173, 0.4276, 0.6173, 0.4342, 0.5035, 0.4342, 0.5035, 0.4211, 0.6173, 0.4211, 0.6173, 0.4276, 0.5035, 0.4276, 0.5035, 0.4145, 0.6173, 0.4145, 0.6173, 0.4211, 0.5035, 0.4211, 0.5035, 0.4079, 0.6173, 0.4079, 0.6173, 0.4145, 0.5035, 0.4145, 0.5035, 0.4013, 0.6173, 0.4013, 0.6173, 0.4079, 0.5035, 0.4079, 0.5035, 0.3947, 0.6173, 0.3947, 0.6173, 0.4013, 0.5035, 0.4013, 0.5035, 0.3882, 0.6173, 0.3882, 0.6173, 0.3947, 0.5035, 0.3947, 0.5035, 0.3816, 0.6173, 0.3816, 0.6173, 0.3882, 0.5035, 0.3882, 0.5035, 0.375, 0.6173, 0.375, 0.6173, 0.3816, 0.5035, 0.3816, 0.5035, 0.8618, 0.6173, 0.8618, 0.6173, 0.8684, 0.5035, 0.8684, 0.5035, 0.8553, 0.6173, 0.8553, 0.6173, 0.8618, 0.5035, 0.8618, 0.5035, 0.8487, 0.6173, 0.8487, 0.6173, 0.8553, 0.5035, 0.8553, 0.5035, 0.8421, 0.6173, 0.8421, 0.6173, 0.8487, 0.5035, 0.8487, 0.5035, 0.8355, 0.6173, 0.8355, 0.6173, 0.8421, 0.5035, 0.8421, 0.5035, 0.8289, 0.6173, 0.8289, 0.6173, 0.8355, 0.5035, 0.8355, 0.5035, 0.8224, 0.6173, 0.8224, 0.6173, 0.8289, 0.5035, 0.8289, 0.5035, 0.8158, 0.6173, 0.8158, 0.6173, 0.8224, 0.5035, 0.8224, 0.5035, 0.8092, 0.6173, 0.8092, 0.6173, 0.8158, 0.5035, 0.8158, 0.5035, 0.8026, 0.6173, 0.8026, 0.6173, 0.8092, 0.5035, 0.8092, 0.5035, 0.7961, 0.6173, 0.7961, 0.6173, 0.8026, 0.5035, 0.8026, 0.5035, 0.7895, 0.6173, 0.7895, 0.6173, 0.7961, 0.5035, 0.7961, 0.5035, 0.7829, 0.6173, 0.7829, 0.6173, 0.7895, 0.5035, 0.7895, 0.5035, 0.7763, 0.6173, 0.7763, 0.6173, 0.7829, 0.5035, 0.7829, 0.5035, 0.7697, 0.6173, 0.7697, 0.6173, 0.7763, 0.5035, 0.7763, 0.5035, 0.7632, 0.6173, 0.7632, 0.6173, 0.7697, 0.5035, 0.7697, 0.5035, 0.7566, 0.6173, 0.7566, 0.6173, 0.7632, 0.5035, 0.7632, 0.5035, 0.75, 0.6173, 0.75, 0.6173, 0.7566, 0.5035, 0.7566, 0.5035, 0.8684, 0.6173, 0.8684, 0.6173, 0.875, 0.5035, 0.875, 0.5035, 0.5, 0.6173, 0.5, 0.6173, 0.75, 0.5035, 0.75, 0.5035, 0.4934, 0.6173, 0.4934, 0.6173, 0.5, 0.5035, 0.5, 0.375, 0.4868, 0.3817, 0.4868, 0.3817, 0.4934, 0.375, 0.4934, 0.375, 0.4803, 0.3817, 0.4803, 0.3817, 0.4868, 0.375, 0.4868, 0.375, 0.4737, 0.3817, 0.4737, 0.3817, 0.4803, 0.375, 0.4803, 0.375, 0.4671, 0.3817, 0.4671, 0.3817, 0.4737, 0.375, 0.4737, 0.375, 0.4605, 0.3817, 0.4605, 0.3817, 0.4671, 0.375, 0.4671, 0.375, 0.4539, 0.3817, 0.4539, 0.3817, 0.4605, 0.375, 0.4605, 0.375, 0.4474, 0.3817, 0.4474, 0.3817, 0.4539, 0.375, 0.4539, 0.375, 0.4408, 0.3817, 0.4408, 0.3817, 0.4474, 0.375, 0.4474, 0.375, 0.4342, 0.3817, 0.4342, 0.3817, 0.4408, 0.375, 0.4408, 0.375, 0.4276, 0.3817, 0.4276, 0.3817, 0.4342, 0.375, 0.4342, 0.375, 0.4211, 0.3817, 0.4211, 0.3817, 0.4276, 0.375, 0.4276, 0.375, 0.4145, 0.3817, 0.4145, 0.3817, 0.4211, 0.375, 0.4211, 0.375, 0.4079, 0.3817, 0.4079, 0.3817, 0.4145, 0.375, 0.4145, 0.375, 0.4013, 0.3817, 0.4013, 0.3817, 0.4079, 0.375, 0.4079, 0.375, 0.3947, 0.3817, 0.3947, 0.3817, 0.4013, 0.375, 0.4013, 0.375, 0.3882, 0.3817, 0.3882, 0.3817, 0.3947, 0.375, 0.3947, 0.375, 0.3816, 0.3817, 0.3816, 0.3817, 0.3882, 0.375, 0.3882, 0.375, 0.375, 0.3817, 0.375, 0.3817, 0.3816, 0.375, 0.3816, 0.375, 0.8618, 0.3817, 0.8618, 0.3817, 0.8684, 0.375, 0.8684, 0.375, 0.8553, 0.3817, 0.8553, 0.3817, 0.8618, 0.375, 0.8618, 0.375, 0.8487, 0.3817, 0.8487, 0.3817, 0.8553, 0.375, 0.8553, 0.375, 0.8421, 0.3817, 0.8421, 0.3817, 0.8487, 0.375, 0.8487, 0.375, 0.8355, 0.3817, 0.8355, 0.3817, 0.8421, 0.375, 0.8421, 0.375, 0.8289, 0.3817, 0.8289, 0.3817, 0.8355, 0.375, 0.8355, 0.375, 0.8224, 0.3817, 0.8224, 0.3817, 0.8289, 0.375, 0.8289, 0.375, 0.8158, 0.3817, 0.8158, 0.3817, 0.8224, 0.375, 0.8224, 0.375, 0.8092, 0.3817, 0.8092, 0.3817, 0.8158, 0.375, 0.8158, 0.375, 0.8026, 0.3817, 0.8026, 0.3817, 0.8092, 0.375, 0.8092, 0.375, 0.7961, 0.3817, 0.7961, 0.3817, 0.8026, 0.375, 0.8026, 0.375, 0.7895, 0.3817, 0.7895, 0.3817, 0.7961, 0.375, 0.7961, 0.375, 0.7829, 0.3817, 0.7829, 0.3817, 0.7895, 0.375, 0.7895, 0.375, 0.7763, 0.3817, 0.7763, 0.3817, 0.7829, 0.375, 0.7829, 0.375, 0.7697, 0.3817, 0.7697, 0.3817, 0.7763, 0.375, 0.7763, 0.375, 0.7632, 0.3817, 0.7632, 0.3817, 0.7697, 0.375, 0.7697, 0.375, 0.7566, 0.3817, 0.7566, 0.3817, 0.7632, 0.375, 0.7632, 0.375, 0.75, 0.3817, 0.75, 0.3817, 0.7566, 0.375, 0.7566, 0.375, 0.8684, 0.3817, 0.8684, 0.3817, 0.875, 0.375, 0.875, 0.375, 0.5, 0.3817, 0.5, 0.3817, 0.75, 0.375, 0.75, 0.375, 0.4934, 0.3817, 0.4934, 0.3817, 0.5, 0.375, 0.5])
me_cube_001.use_remesh_preserve_volume = False
me_cube_001.use_remesh_preserve_attributes = False
me_cube_001.use_mirror_vertex_groups = False
me_cube_001.update()
me_cube_000 = bpy.data.meshes.new('Cube.000')
me_cube_000.from_pydata([(-7.414, -0.8347, -0.1061), (7.414, -1.047, -0.1061), (7.414, -1.047, 0.1061), (7.414, -0.8347, -0.1061), (7.414, -0.8347, 0.1061), (0.0, -0.8347, -0.1061), (0.0, -0.8347, 0.1061), (0.0, -1.047, -0.1061), (0.0, -1.047, 0.1061), (0.3902, -0.8347, 0.1061), (0.7805, -0.8347, 0.1061), (1.171, -0.8347, 0.1061), (1.561, -0.8347, 0.1061), (1.951, -0.8347, 0.1061), (2.341, -0.8347, 0.1061), (2.732, -0.8347, 0.1061), (3.122, -0.8347, 0.1061), (3.512, -0.8347, 0.1061), (3.902, -0.8347, 0.1061), (4.293, -0.8347, 0.1061), (4.683, -0.8347, 0.1061), (5.073, -0.8347, 0.1061), (5.463, -0.8347, 0.1061), (5.853, -0.8347, 0.1061), (6.244, -0.8347, 0.1061), (6.634, -0.8347, 0.1061), (7.024, -0.8347, 0.1061), (0.3902, -1.047, -0.1061), (0.7805, -1.047, -0.1061), (1.171, -1.047, -0.1061), (1.561, -1.047, -0.1061), (1.951, -1.047, -0.1061), (2.341, -1.047, -0.1061), (2.732, -1.047, -0.1061), (3.122, -1.047, -0.1061), (3.512, -1.047, -0.1061), (3.902, -1.047, -0.1061), (4.293, -1.047, -0.1061), (4.683, -1.047, -0.1061), (5.073, -1.047, -0.1061), (5.463, -1.047, -0.1061), (5.853, -1.047, -0.1061), (6.244, -1.047, -0.1061), (6.634, -1.047, -0.1061), (7.024, -1.047, -0.1061), (7.024, -0.8347, -0.1061), (6.634, -0.8347, -0.1061), (6.244, -0.8347, -0.1061), (5.853, -0.8347, -0.1061), (5.463, -0.8347, -0.1061), (5.073, -0.8347, -0.1061), (4.683, -0.8347, -0.1061), (4.293, -0.8347, -0.1061), (3.902, -0.8347, -0.1061), (3.512, -0.8347, -0.1061), (3.122, -0.8347, -0.1061), (2.732, -0.8347, -0.1061), (2.341, -0.8347, -0.1061), (1.951, -0.8347, -0.1061), (1.561, -0.8347, -0.1061), (1.171, -0.8347, -0.1061), (0.7805, -0.8347, -0.1061), (0.3902, -0.8347, -0.1061), (7.024, -1.047, 0.1061), (6.634, -1.047, 0.1061), (6.244, -1.047, 0.1061), (5.853, -1.047, 0.1061), (5.463, -1.047, 0.1061), (5.073, -1.047, 0.1061), (4.683, -1.047, 0.1061), (4.293, -1.047, 0.1061), (3.902, -1.047, 0.1061), (3.512, -1.047, 0.1061), (3.122, -1.047, 0.1061), (2.732, -1.047, 0.1061), (2.341, -1.047, 0.1061), (1.951, -1.047, 0.1061), (1.561, -1.047, 0.1061), (1.171, -1.047, 0.1061), (0.7805, -1.047, 0.1061), (0.3902, -1.047, 0.1061)], [(5, 0)], [(45, 26, 4, 3), (3, 4, 2, 1), (45, 3, 1, 44), (9, 6, 8, 80), (27, 80, 8, 7), (1, 2, 63, 44), (44, 63, 64, 43), (43, 64, 65, 42), (42, 65, 66, 41), (41, 66, 67, 40), (40, 67, 68, 39), (39, 68, 69, 38), (38, 69, 70, 37), (37, 70, 71, 36), (36, 71, 72, 35), (35, 72, 73, 34), (34, 73, 74, 33), (33, 74, 75, 32), (32, 75, 76, 31), (31, 76, 77, 30), (30, 77, 78, 29), (29, 78, 79, 28), (28, 79, 80, 27), (4, 26, 63, 2), (26, 25, 64, 63), (25, 24, 65, 64), (24, 23, 66, 65), (23, 22, 67, 66), (22, 21, 68, 67), (21, 20, 69, 68), (20, 19, 70, 69), (19, 18, 71, 70), (18, 17, 72, 71), (17, 16, 73, 72), (16, 15, 74, 73), (15, 14, 75, 74), (14, 13, 76, 75), (13, 12, 77, 76), (12, 11, 78, 77), (11, 10, 79, 78), (10, 9, 80, 79), (5, 62, 27, 7), (62, 61, 28, 27), (61, 60, 29, 28), (60, 59, 30, 29), (59, 58, 31, 30), (58, 57, 32, 31), (57, 56, 33, 32), (56, 55, 34, 33), (55, 54, 35, 34), (54, 53, 36, 35), (53, 52, 37, 36), (52, 51, 38, 37), (51, 50, 39, 38), (50, 49, 40, 39), (49, 48, 41, 40), (48, 47, 42, 41), (47, 46, 43, 42), (46, 45, 44, 43), (5, 6, 9, 62), (62, 9, 10, 61), (61, 10, 11, 60), (60, 11, 12, 59), (59, 12, 13, 58), (58, 13, 14, 57), (57, 14, 15, 56), (56, 15, 16, 55), (55, 16, 17, 54), (54, 17, 18, 53), (53, 18, 19, 52), (52, 19, 20, 51), (51, 20, 21, 50), (50, 21, 22, 49), (49, 22, 23, 48), (48, 23, 24, 47), (47, 24, 25, 46), (46, 25, 26, 45)])
_uv = me_cube_000.uv_layers.new(name='UVMap')
_uv.uv.foreach_set('vector', [0.375, 0.4934, 0.625, 0.4934, 0.625, 0.5, 0.375, 0.5, 0.375, 0.5, 0.625, 0.5, 0.625, 0.75, 0.375, 0.75, 0.3684, 0.5, 0.375, 0.5, 0.375, 0.75, 0.3684, 0.75, 0.7434, 0.5, 0.75, 0.5, 0.75, 0.75, 0.7434, 0.75, 0.375, 0.8684, 0.625, 0.8684, 0.625, 0.875, 0.375, 0.875, 0.375, 0.75, 0.625, 0.75, 0.625, 0.7566, 0.375, 0.7566, 0.375, 0.7566, 0.625, 0.7566, 0.625, 0.7632, 0.375, 0.7632, 0.375, 0.7632, 0.625, 0.7632, 0.625, 0.7697, 0.375, 0.7697, 0.375, 0.7697, 0.625, 0.7697, 0.625, 0.7763, 0.375, 0.7763, 0.375, 0.7763, 0.625, 0.7763, 0.625, 0.7829, 0.375, 0.7829, 0.375, 0.7829, 0.625, 0.7829, 0.625, 0.7895, 0.375, 0.7895, 0.375, 0.7895, 0.625, 0.7895, 0.625, 0.7961, 0.375, 0.7961, 0.375, 0.7961, 0.625, 0.7961, 0.625, 0.8026, 0.375, 0.8026, 0.375, 0.8026, 0.625, 0.8026, 0.625, 0.8092, 0.375, 0.8092, 0.375, 0.8092, 0.625, 0.8092, 0.625, 0.8158, 0.375, 0.8158, 0.375, 0.8158, 0.625, 0.8158, 0.625, 0.8224, 0.375, 0.8224, 0.375, 0.8224, 0.625, 0.8224, 0.625, 0.8289, 0.375, 0.8289, 0.375, 0.8289, 0.625, 0.8289, 0.625, 0.8355, 0.375, 0.8355, 0.375, 0.8355, 0.625, 0.8355, 0.625, 0.8421, 0.375, 0.8421, 0.375, 0.8421, 0.625, 0.8421, 0.625, 0.8487, 0.375, 0.8487, 0.375, 0.8487, 0.625, 0.8487, 0.625, 0.8553, 0.375, 0.8553, 0.375, 0.8553, 0.625, 0.8553, 0.625, 0.8618, 0.375, 0.8618, 0.375, 0.8618, 0.625, 0.8618, 0.625, 0.8684, 0.375, 0.8684, 0.625, 0.5, 0.6316, 0.5, 0.6316, 0.75, 0.625, 0.75, 0.6316, 0.5, 0.6382, 0.5, 0.6382, 0.75, 0.6316, 0.75, 0.6382, 0.5, 0.6447, 0.5, 0.6447, 0.75, 0.6382, 0.75, 0.6447, 0.5, 0.6513, 0.5, 0.6513, 0.75, 0.6447, 0.75, 0.6513, 0.5, 0.6579, 0.5, 0.6579, 0.75, 0.6513, 0.75, 0.6579, 0.5, 0.6645, 0.5, 0.6645, 0.75, 0.6579, 0.75, 0.6645, 0.5, 0.6711, 0.5, 0.6711, 0.75, 0.6645, 0.75, 0.6711, 0.5, 0.6776, 0.5, 0.6776, 0.75, 0.6711, 0.75, 0.6776, 0.5, 0.6842, 0.5, 0.6842, 0.75, 0.6776, 0.75, 0.6842, 0.5, 0.6908, 0.5, 0.6908, 0.75, 0.6842, 0.75, 0.6908, 0.5, 0.6974, 0.5, 0.6974, 0.75, 0.6908, 0.75, 0.6974, 0.5, 0.7039, 0.5, 0.7039, 0.75, 0.6974, 0.75, 0.7039, 0.5, 0.7105, 0.5, 0.7105, 0.75, 0.7039, 0.75, 0.7105, 0.5, 0.7171, 0.5, 0.7171, 0.75, 0.7105, 0.75, 0.7171, 0.5, 0.7237, 0.5, 0.7237, 0.75, 0.7171, 0.75, 0.7237, 0.5, 0.7303, 0.5, 0.7303, 0.75, 0.7237, 0.75, 0.7303, 0.5, 0.7368, 0.5, 0.7368, 0.75, 0.7303, 0.75, 0.7368, 0.5, 0.7434, 0.5, 0.7434, 0.75, 0.7368, 0.75, 0.25, 0.5, 0.2566, 0.5, 0.2566, 0.75, 0.25, 0.75, 0.2566, 0.5, 0.2632, 0.5, 0.2632, 0.75, 0.2566, 0.75, 0.2632, 0.5, 0.2697, 0.5, 0.2697, 0.75, 0.2632, 0.75, 0.2697, 0.5, 0.2763, 0.5, 0.2763, 0.75, 0.2697, 0.75, 0.2763, 0.5, 0.2829, 0.5, 0.2829, 0.75, 0.2763, 0.75, 0.2829, 0.5, 0.2895, 0.5, 0.2895, 0.75, 0.2829, 0.75, 0.2895, 0.5, 0.2961, 0.5, 0.2961, 0.75, 0.2895, 0.75, 0.2961, 0.5, 0.3026, 0.5, 0.3026, 0.75, 0.2961, 0.75, 0.3026, 0.5, 0.3092, 0.5, 0.3092, 0.75, 0.3026, 0.75, 0.3092, 0.5, 0.3158, 0.5, 0.3158, 0.75, 0.3092, 0.75, 0.3158, 0.5, 0.3224, 0.5, 0.3224, 0.75, 0.3158, 0.75, 0.3224, 0.5, 0.3289, 0.5, 0.3289, 0.75, 0.3224, 0.75, 0.3289, 0.5, 0.3355, 0.5, 0.3355, 0.75, 0.3289, 0.75, 0.3355, 0.5, 0.3421, 0.5, 0.3421, 0.75, 0.3355, 0.75, 0.3421, 0.5, 0.3487, 0.5, 0.3487, 0.75, 0.3421, 0.75, 0.3487, 0.5, 0.3553, 0.5, 0.3553, 0.75, 0.3487, 0.75, 0.3553, 0.5, 0.3618, 0.5, 0.3618, 0.75, 0.3553, 0.75, 0.3618, 0.5, 0.3684, 0.5, 0.3684, 0.75, 0.3618, 0.75, 0.375, 0.375, 0.625, 0.375, 0.625, 0.3816, 0.375, 0.3816, 0.375, 0.3816, 0.625, 0.3816, 0.625, 0.3882, 0.375, 0.3882, 0.375, 0.3882, 0.625, 0.3882, 0.625, 0.3947, 0.375, 0.3947, 0.375, 0.3947, 0.625, 0.3947, 0.625, 0.4013, 0.375, 0.4013, 0.375, 0.4013, 0.625, 0.4013, 0.625, 0.4079, 0.375, 0.4079, 0.375, 0.4079, 0.625, 0.4079, 0.625, 0.4145, 0.375, 0.4145, 0.375, 0.4145, 0.625, 0.4145, 0.625, 0.4211, 0.375, 0.4211, 0.375, 0.4211, 0.625, 0.4211, 0.625, 0.4276, 0.375, 0.4276, 0.375, 0.4276, 0.625, 0.4276, 0.625, 0.4342, 0.375, 0.4342, 0.375, 0.4342, 0.625, 0.4342, 0.625, 0.4408, 0.375, 0.4408, 0.375, 0.4408, 0.625, 0.4408, 0.625, 0.4474, 0.375, 0.4474, 0.375, 0.4474, 0.625, 0.4474, 0.625, 0.4539, 0.375, 0.4539, 0.375, 0.4539, 0.625, 0.4539, 0.625, 0.4605, 0.375, 0.4605, 0.375, 0.4605, 0.625, 0.4605, 0.625, 0.4671, 0.375, 0.4671, 0.375, 0.4671, 0.625, 0.4671, 0.625, 0.4737, 0.375, 0.4737, 0.375, 0.4737, 0.625, 0.4737, 0.625, 0.4803, 0.375, 0.4803, 0.375, 0.4803, 0.625, 0.4803, 0.625, 0.4868, 0.375, 0.4868, 0.375, 0.4868, 0.625, 0.4868, 0.625, 0.4934, 0.375, 0.4934])
me_cube_000.use_remesh_preserve_volume = False
me_cube_000.use_remesh_preserve_attributes = False
me_cube_000.use_mirror_vertex_groups = False
me_cube_000.update()
me_cube = bpy.data.meshes.new('Cube')
me_cube.from_pydata([(-0.9969, -1.0, -0.63), (-1.0, -1.0, 1.0), (-0.9969, 1.0, -0.63), (-1.0, 1.0, 1.0), (0.9969, -1.0, -0.5902), (1.0, -1.0, 1.0), (0.9969, 1.0, -0.5902), (1.0, 1.0, 1.0), (-0.3324, -0.7856, -0.63), (-0.3334, -0.7856, 1.0), (0.3324, -0.7856, -0.5902), (0.3334, -0.7856, 1.0), (-0.3334, 0.7729, 1.0), (0.3324, 0.7729, -0.5902), (-0.3324, 0.7729, -0.63), (0.3334, 0.7729, 1.0), (-0.9969, -0.7649, -0.63), (1.0, -0.7649, 1.0), (-1.0, -0.7649, 1.0), (0.9969, -0.7649, -0.5902), (-1.0, 0.7585, 1.0), (0.9969, 0.7585, -0.5902), (-0.9969, 0.7585, -0.63), (1.0, 0.7585, 1.0)], [], [(22, 20, 3, 2), (2, 3, 7, 6), (19, 17, 5, 4), (4, 5, 1, 0), (16, 19, 4, 0), (17, 18, 1, 5), (15, 12, 9, 11), (14, 13, 10, 8), (13, 15, 11, 10), (16, 18, 9, 8), (21, 23, 15, 13), (22, 21, 13, 14), (23, 20, 12, 15), (8, 9, 12, 14), (0, 1, 18, 16), (11, 9, 18, 17), (8, 10, 19, 16), (10, 11, 17, 19), (7, 3, 20, 23), (2, 6, 21, 22), (6, 7, 23, 21), (14, 12, 20, 22)])
_uv = me_cube.uv_layers.new(name='UVMap')
_uv.uv.foreach_set('vector', [0.375, 0.2374, 0.625, 0.2374, 0.625, 0.25, 0.375, 0.25, 0.375, 0.25, 0.625, 0.25, 0.625, 0.5, 0.375, 0.5, 0.375, 0.7381, 0.625, 0.7381, 0.625, 0.75, 0.375, 0.75, 0.375, 0.75, 0.625, 0.75, 0.625, 1.0, 0.375, 1.0, 0.125, 0.7381, 0.375, 0.7381, 0.375, 0.75, 0.125, 0.75, 0.625, 0.7381, 0.875, 0.7381, 0.875, 0.75, 0.625, 0.75, 0.625, 0.5253, 0.875, 0.5253, 0.875, 0.7263, 0.625, 0.7263, 0.125, 0.5253, 0.375, 0.5253, 0.375, 0.7263, 0.125, 0.7263, 0.375, 0.5253, 0.625, 0.5253, 0.625, 0.7263, 0.375, 0.7263, 0.375, 0.01185, 0.625, 0.01185, 0.625, 0.02371, 0.375, 0.02371, 0.375, 0.5126, 0.625, 0.5126, 0.625, 0.5253, 0.375, 0.5253, 0.125, 0.5126, 0.375, 0.5126, 0.375, 0.5253, 0.125, 0.5253, 0.625, 0.5126, 0.875, 0.5126, 0.875, 0.5253, 0.625, 0.5253, 0.375, 0.02371, 0.625, 0.02371, 0.625, 0.2247, 0.375, 0.2247, 0.375, 0.0, 0.625, 0.0, 0.625, 0.01185, 0.375, 0.01185, 0.625, 0.7263, 0.875, 0.7263, 0.875, 0.7381, 0.625, 0.7381, 0.125, 0.7263, 0.375, 0.7263, 0.375, 0.7381, 0.125, 0.7381, 0.375, 0.7263, 0.625, 0.7263, 0.625, 0.7381, 0.375, 0.7381, 0.625, 0.5, 0.875, 0.5, 0.875, 0.5126, 0.625, 0.5126, 0.125, 0.5, 0.375, 0.5, 0.375, 0.5126, 0.125, 0.5126, 0.375, 0.5, 0.625, 0.5, 0.625, 0.5126, 0.375, 0.5126, 0.375, 0.2247, 0.625, 0.2247, 0.625, 0.2374, 0.375, 0.2374])
me_cube.use_remesh_preserve_volume = False
me_cube.use_remesh_preserve_attributes = False
me_cube.use_mirror_vertex_groups = False
me_cube.update()
me_cube_002 = bpy.data.meshes.new('Cube.002')
me_cube_002.from_pydata([(-0.9969, -1.0, -0.483), (-1.0, -1.0, 1.0), (-0.9969, 1.0, -0.483), (-1.0, 1.0, 1.0), (0.9969, -1.0, -0.4431), (1.0, -1.0, 1.0), (0.9969, 1.0, -0.4431), (1.0, 1.0, 1.0), (-0.3324, -0.7856, -0.483), (-0.3334, -0.7856, 1.0), (0.3324, -0.7856, -0.4431), (0.3334, -0.7856, 1.0), (-0.3334, 0.7729, 1.0), (0.3324, 0.7729, -0.4431), (-0.3324, 0.7729, -0.483), (0.3334, 0.7729, 1.0), (-0.9969, -0.7649, -0.483), (1.0, -0.7649, 1.0), (-1.0, -0.7649, 1.0), (0.9969, -0.7649, -0.4431), (-1.0, 0.7585, 1.0), (0.9969, 0.7585, -0.4431), (-0.9969, 0.7585, -0.483), (1.0, 0.7585, 1.0)], [], [(22, 20, 3, 2), (2, 3, 7, 6), (19, 17, 5, 4), (4, 5, 1, 0), (16, 19, 4, 0), (17, 18, 1, 5), (15, 12, 9, 11), (14, 13, 10, 8), (13, 15, 11, 10), (16, 18, 9, 8), (21, 23, 15, 13), (22, 21, 13, 14), (23, 20, 12, 15), (8, 9, 12, 14), (0, 1, 18, 16), (11, 9, 18, 17), (8, 10, 19, 16), (10, 11, 17, 19), (7, 3, 20, 23), (2, 6, 21, 22), (6, 7, 23, 21), (14, 12, 20, 22)])
_uv = me_cube_002.uv_layers.new(name='UVMap')
_uv.uv.foreach_set('vector', [0.375, 0.2374, 0.625, 0.2374, 0.625, 0.25, 0.375, 0.25, 0.375, 0.25, 0.625, 0.25, 0.625, 0.5, 0.375, 0.5, 0.375, 0.7381, 0.625, 0.7381, 0.625, 0.75, 0.375, 0.75, 0.375, 0.75, 0.625, 0.75, 0.625, 1.0, 0.375, 1.0, 0.125, 0.7381, 0.375, 0.7381, 0.375, 0.75, 0.125, 0.75, 0.625, 0.7381, 0.875, 0.7381, 0.875, 0.75, 0.625, 0.75, 0.625, 0.5253, 0.875, 0.5253, 0.875, 0.7263, 0.625, 0.7263, 0.125, 0.5253, 0.375, 0.5253, 0.375, 0.7263, 0.125, 0.7263, 0.375, 0.5253, 0.625, 0.5253, 0.625, 0.7263, 0.375, 0.7263, 0.375, 0.01185, 0.625, 0.01185, 0.625, 0.02371, 0.375, 0.02371, 0.375, 0.5126, 0.625, 0.5126, 0.625, 0.5253, 0.375, 0.5253, 0.125, 0.5126, 0.375, 0.5126, 0.375, 0.5253, 0.125, 0.5253, 0.625, 0.5126, 0.875, 0.5126, 0.875, 0.5253, 0.625, 0.5253, 0.375, 0.02371, 0.625, 0.02371, 0.625, 0.2247, 0.375, 0.2247, 0.375, 0.0, 0.625, 0.0, 0.625, 0.01185, 0.375, 0.01185, 0.625, 0.7263, 0.875, 0.7263, 0.875, 0.7381, 0.625, 0.7381, 0.125, 0.7263, 0.375, 0.7263, 0.375, 0.7381, 0.125, 0.7381, 0.375, 0.7263, 0.625, 0.7263, 0.625, 0.7381, 0.375, 0.7381, 0.625, 0.5, 0.875, 0.5, 0.875, 0.5126, 0.625, 0.5126, 0.125, 0.5, 0.375, 0.5, 0.375, 0.5126, 0.125, 0.5126, 0.375, 0.5, 0.625, 0.5, 0.625, 0.5126, 0.375, 0.5126, 0.375, 0.2247, 0.625, 0.2247, 0.625, 0.2374, 0.375, 0.2374])
me_cube_002.use_remesh_preserve_volume = False
me_cube_002.use_remesh_preserve_attributes = False
me_cube_002.use_mirror_vertex_groups = False
me_cube_002.update()
me_cube_003 = bpy.data.meshes.new('Cube.003')
me_cube_003.from_pydata([(-0.9969, -1.0, -0.625), (-1.0, -1.0, 1.0), (-0.9969, 1.0, -0.625), (-1.0, 1.0, 1.0), (0.9969, -1.0, -0.5851), (1.0, -1.0, 1.0), (0.9969, 1.0, -0.5851), (1.0, 1.0, 1.0), (-0.3324, -0.7856, -0.625), (-0.3334, -0.7856, 1.0), (0.3324, -0.7856, -0.5851), (0.3334, -0.7856, 1.0), (-0.3334, 0.7729, 1.0), (0.3324, 0.7729, -0.5851), (-0.3324, 0.7729, -0.625), (0.3334, 0.7729, 1.0), (-0.9969, -0.7649, -0.625), (1.0, -0.7649, 1.0), (-1.0, -0.7649, 1.0), (0.9969, -0.7649, -0.5851), (-1.0, 0.7585, 1.0), (0.9969, 0.7585, -0.5851), (-0.9969, 0.7585, -0.625), (1.0, 0.7585, 1.0)], [], [(22, 20, 3, 2), (2, 3, 7, 6), (19, 17, 5, 4), (4, 5, 1, 0), (16, 19, 4, 0), (17, 18, 1, 5), (15, 12, 9, 11), (14, 13, 10, 8), (13, 15, 11, 10), (16, 18, 9, 8), (21, 23, 15, 13), (22, 21, 13, 14), (23, 20, 12, 15), (8, 9, 12, 14), (0, 1, 18, 16), (11, 9, 18, 17), (8, 10, 19, 16), (10, 11, 17, 19), (7, 3, 20, 23), (2, 6, 21, 22), (6, 7, 23, 21), (14, 12, 20, 22)])
_uv = me_cube_003.uv_layers.new(name='UVMap')
_uv.uv.foreach_set('vector', [0.375, 0.2374, 0.625, 0.2374, 0.625, 0.25, 0.375, 0.25, 0.375, 0.25, 0.625, 0.25, 0.625, 0.5, 0.375, 0.5, 0.375, 0.7381, 0.625, 0.7381, 0.625, 0.75, 0.375, 0.75, 0.375, 0.75, 0.625, 0.75, 0.625, 1.0, 0.375, 1.0, 0.125, 0.7381, 0.375, 0.7381, 0.375, 0.75, 0.125, 0.75, 0.625, 0.7381, 0.875, 0.7381, 0.875, 0.75, 0.625, 0.75, 0.625, 0.5253, 0.875, 0.5253, 0.875, 0.7263, 0.625, 0.7263, 0.125, 0.5253, 0.375, 0.5253, 0.375, 0.7263, 0.125, 0.7263, 0.375, 0.5253, 0.625, 0.5253, 0.625, 0.7263, 0.375, 0.7263, 0.375, 0.01185, 0.625, 0.01185, 0.625, 0.02371, 0.375, 0.02371, 0.375, 0.5126, 0.625, 0.5126, 0.625, 0.5253, 0.375, 0.5253, 0.125, 0.5126, 0.375, 0.5126, 0.375, 0.5253, 0.125, 0.5253, 0.625, 0.5126, 0.875, 0.5126, 0.875, 0.5253, 0.625, 0.5253, 0.375, 0.02371, 0.625, 0.02371, 0.625, 0.2247, 0.375, 0.2247, 0.375, 0.0, 0.625, 0.0, 0.625, 0.01185, 0.375, 0.01185, 0.625, 0.7263, 0.875, 0.7263, 0.875, 0.7381, 0.625, 0.7381, 0.125, 0.7263, 0.375, 0.7263, 0.375, 0.7381, 0.125, 0.7381, 0.375, 0.7263, 0.625, 0.7263, 0.625, 0.7381, 0.375, 0.7381, 0.625, 0.5, 0.875, 0.5, 0.875, 0.5126, 0.625, 0.5126, 0.125, 0.5, 0.375, 0.5, 0.375, 0.5126, 0.125, 0.5126, 0.375, 0.5, 0.625, 0.5, 0.625, 0.5126, 0.375, 0.5126, 0.375, 0.2247, 0.625, 0.2247, 0.625, 0.2374, 0.375, 0.2374])
me_cube_003.use_remesh_preserve_volume = False
me_cube_003.use_remesh_preserve_attributes = False
me_cube_003.use_mirror_vertex_groups = False
me_cube_003.update()
me_cube_006 = bpy.data.meshes.new('Cube.006')
me_cube_006.from_pydata([(-0.9969, -0.9968, -0.8661), (-1.0, -0.9968, 0.8462), (-0.9969, 1.003, -0.8661), (-1.0, 1.003, 0.8462), (0.9969, -0.9968, -0.8262), (1.0, -0.9968, 0.8462), (0.9969, 1.003, -0.8262), (1.0, 1.003, 0.8462), (-0.3324, -0.7824, -0.8661), (-0.3334, -0.7824, 0.8462), (0.3324, -0.7824, -0.8262), (0.3334, -0.7824, 0.8462), (-0.3334, 0.7761, 0.8462), (0.3324, 0.7761, -0.8262), (-0.3324, 0.7761, -0.8661), (0.3334, 0.7761, 0.8462), (-0.9969, -0.7617, -0.8661), (1.0, -0.7617, 0.8462), (-1.0, -0.7617, 0.8462), (0.9969, -0.7617, -0.8262), (-1.0, 0.7617, 0.8462), (0.9969, 0.7617, -0.8262), (-0.9969, 0.7617, -0.8661), (1.0, 0.7617, 0.8462)], [], [(22, 20, 3, 2), (2, 3, 7, 6), (19, 17, 5, 4), (4, 5, 1, 0), (16, 19, 4, 0), (17, 18, 1, 5), (15, 12, 9, 11), (14, 13, 10, 8), (13, 15, 11, 10), (16, 18, 9, 8), (21, 23, 15, 13), (22, 21, 13, 14), (23, 20, 12, 15), (8, 9, 12, 14), (0, 1, 18, 16), (11, 9, 18, 17), (8, 10, 19, 16), (10, 11, 17, 19), (7, 3, 20, 23), (2, 6, 21, 22), (6, 7, 23, 21), (14, 12, 20, 22)])
_uv = me_cube_006.uv_layers.new(name='UVMap')
_uv.uv.foreach_set('vector', [0.375, 0.2374, 0.625, 0.2374, 0.625, 0.25, 0.375, 0.25, 0.375, 0.25, 0.625, 0.25, 0.625, 0.5, 0.375, 0.5, 0.375, 0.7381, 0.625, 0.7381, 0.625, 0.75, 0.375, 0.75, 0.375, 0.75, 0.625, 0.75, 0.625, 1.0, 0.375, 1.0, 0.125, 0.7381, 0.375, 0.7381, 0.375, 0.75, 0.125, 0.75, 0.625, 0.7381, 0.875, 0.7381, 0.875, 0.75, 0.625, 0.75, 0.625, 0.5253, 0.875, 0.5253, 0.875, 0.7263, 0.625, 0.7263, 0.125, 0.5253, 0.375, 0.5253, 0.375, 0.7263, 0.125, 0.7263, 0.375, 0.5253, 0.625, 0.5253, 0.625, 0.7263, 0.375, 0.7263, 0.375, 0.01185, 0.625, 0.01185, 0.625, 0.02371, 0.375, 0.02371, 0.375, 0.5126, 0.625, 0.5126, 0.625, 0.5253, 0.375, 0.5253, 0.125, 0.5126, 0.375, 0.5126, 0.375, 0.5253, 0.125, 0.5253, 0.625, 0.5126, 0.875, 0.5126, 0.875, 0.5253, 0.625, 0.5253, 0.375, 0.02371, 0.625, 0.02371, 0.625, 0.2247, 0.375, 0.2247, 0.375, 0.0, 0.625, 0.0, 0.625, 0.01185, 0.375, 0.01185, 0.625, 0.7263, 0.875, 0.7263, 0.875, 0.7381, 0.625, 0.7381, 0.125, 0.7263, 0.375, 0.7263, 0.375, 0.7381, 0.125, 0.7381, 0.375, 0.7263, 0.625, 0.7263, 0.625, 0.7381, 0.375, 0.7381, 0.625, 0.5, 0.875, 0.5, 0.875, 0.5126, 0.625, 0.5126, 0.125, 0.5, 0.375, 0.5, 0.375, 0.5126, 0.125, 0.5126, 0.375, 0.5, 0.625, 0.5, 0.625, 0.5126, 0.375, 0.5126, 0.375, 0.2247, 0.625, 0.2247, 0.625, 0.2374, 0.375, 0.2374])
me_cube_006.use_remesh_preserve_volume = False
me_cube_006.use_remesh_preserve_attributes = False
me_cube_006.use_mirror_vertex_groups = False
me_cube_006.update()
me_cube_007 = bpy.data.meshes.new('Cube.007')
me_cube_007.from_pydata([(-0.9969, -0.9968, -0.8661), (-1.0, -0.9968, 0.8462), (-0.9969, 1.003, -0.8661), (-1.0, 1.003, 0.8462), (0.9969, -0.9968, -0.8262), (1.0, -0.9968, 0.8462), (0.9969, 1.003, -0.8262), (1.0, 1.003, 0.8462), (-0.3324, -0.7824, -0.8661), (-0.3334, -0.7824, 0.8462), (0.3324, -0.7824, -0.8262), (0.3334, -0.7824, 0.8462), (-0.3334, 0.7761, 0.8462), (0.3324, 0.7761, -0.8262), (-0.3324, 0.7761, -0.8661), (0.3334, 0.7761, 0.8462), (-0.9969, -0.7617, -0.8661), (1.0, -0.7617, 0.8462), (-1.0, -0.7617, 0.8462), (0.9969, -0.7617, -0.8262), (-1.0, 0.7617, 0.8462), (0.9969, 0.7617, -0.8262), (-0.9969, 0.7617, -0.8661), (1.0, 0.7617, 0.8462)], [], [(22, 20, 3, 2), (2, 3, 7, 6), (19, 17, 5, 4), (4, 5, 1, 0), (16, 19, 4, 0), (17, 18, 1, 5), (15, 12, 9, 11), (14, 13, 10, 8), (13, 15, 11, 10), (16, 18, 9, 8), (21, 23, 15, 13), (22, 21, 13, 14), (23, 20, 12, 15), (8, 9, 12, 14), (0, 1, 18, 16), (11, 9, 18, 17), (8, 10, 19, 16), (10, 11, 17, 19), (7, 3, 20, 23), (2, 6, 21, 22), (6, 7, 23, 21), (14, 12, 20, 22)])
_uv = me_cube_007.uv_layers.new(name='UVMap')
_uv.uv.foreach_set('vector', [0.375, 0.2374, 0.625, 0.2374, 0.625, 0.25, 0.375, 0.25, 0.375, 0.25, 0.625, 0.25, 0.625, 0.5, 0.375, 0.5, 0.375, 0.7381, 0.625, 0.7381, 0.625, 0.75, 0.375, 0.75, 0.375, 0.75, 0.625, 0.75, 0.625, 1.0, 0.375, 1.0, 0.125, 0.7381, 0.375, 0.7381, 0.375, 0.75, 0.125, 0.75, 0.625, 0.7381, 0.875, 0.7381, 0.875, 0.75, 0.625, 0.75, 0.625, 0.5253, 0.875, 0.5253, 0.875, 0.7263, 0.625, 0.7263, 0.125, 0.5253, 0.375, 0.5253, 0.375, 0.7263, 0.125, 0.7263, 0.375, 0.5253, 0.625, 0.5253, 0.625, 0.7263, 0.375, 0.7263, 0.375, 0.01185, 0.625, 0.01185, 0.625, 0.02371, 0.375, 0.02371, 0.375, 0.5126, 0.625, 0.5126, 0.625, 0.5253, 0.375, 0.5253, 0.125, 0.5126, 0.375, 0.5126, 0.375, 0.5253, 0.125, 0.5253, 0.625, 0.5126, 0.875, 0.5126, 0.875, 0.5253, 0.625, 0.5253, 0.375, 0.02371, 0.625, 0.02371, 0.625, 0.2247, 0.375, 0.2247, 0.375, 0.0, 0.625, 0.0, 0.625, 0.01185, 0.375, 0.01185, 0.625, 0.7263, 0.875, 0.7263, 0.875, 0.7381, 0.625, 0.7381, 0.125, 0.7263, 0.375, 0.7263, 0.375, 0.7381, 0.125, 0.7381, 0.375, 0.7263, 0.625, 0.7263, 0.625, 0.7381, 0.375, 0.7381, 0.625, 0.5, 0.875, 0.5, 0.875, 0.5126, 0.625, 0.5126, 0.125, 0.5, 0.375, 0.5, 0.375, 0.5126, 0.125, 0.5126, 0.375, 0.5, 0.625, 0.5, 0.625, 0.5126, 0.375, 0.5126, 0.375, 0.2247, 0.625, 0.2247, 0.625, 0.2374, 0.375, 0.2374])
me_cube_007.use_remesh_preserve_volume = False
me_cube_007.use_remesh_preserve_attributes = False
me_cube_007.use_mirror_vertex_groups = False
me_cube_007.update()
me_cube_008 = bpy.data.meshes.new('Cube.008')
me_cube_008.from_pydata([(-0.9969, -0.9968, -1.168), (-1.0, -0.9968, 1.122), (-0.9969, 1.003, -1.168), (-1.0, 1.003, 1.122), (0.9969, -0.9968, -1.128), (1.0, -0.9968, 1.122), (0.9969, 1.003, -1.128), (1.0, 1.003, 1.122), (-0.3324, -0.7824, -1.168), (-0.3334, -0.7824, 1.122), (0.3324, -0.7824, -1.128), (0.3334, -0.7824, 1.122), (-0.3334, 0.7761, 1.122), (0.3324, 0.7761, -1.128), (-0.3324, 0.7761, -1.168), (0.3334, 0.7761, 1.122), (-0.9969, -0.7617, -1.168), (1.0, -0.7617, 1.122), (-1.0, -0.7617, 1.122), (0.9969, -0.7617, -1.128), (-1.0, 0.7617, 1.122), (0.9969, 0.7617, -1.128), (-0.9969, 0.7617, -1.168), (1.0, 0.7617, 1.122)], [], [(22, 20, 3, 2), (2, 3, 7, 6), (19, 17, 5, 4), (4, 5, 1, 0), (16, 19, 4, 0), (17, 18, 1, 5), (15, 12, 9, 11), (14, 13, 10, 8), (13, 15, 11, 10), (16, 18, 9, 8), (21, 23, 15, 13), (22, 21, 13, 14), (23, 20, 12, 15), (8, 9, 12, 14), (0, 1, 18, 16), (11, 9, 18, 17), (8, 10, 19, 16), (10, 11, 17, 19), (7, 3, 20, 23), (2, 6, 21, 22), (6, 7, 23, 21), (14, 12, 20, 22)])
_uv = me_cube_008.uv_layers.new(name='UVMap')
_uv.uv.foreach_set('vector', [0.375, 0.2374, 0.625, 0.2374, 0.625, 0.25, 0.375, 0.25, 0.375, 0.25, 0.625, 0.25, 0.625, 0.5, 0.375, 0.5, 0.375, 0.7381, 0.625, 0.7381, 0.625, 0.75, 0.375, 0.75, 0.375, 0.75, 0.625, 0.75, 0.625, 1.0, 0.375, 1.0, 0.125, 0.7381, 0.375, 0.7381, 0.375, 0.75, 0.125, 0.75, 0.625, 0.7381, 0.875, 0.7381, 0.875, 0.75, 0.625, 0.75, 0.625, 0.5253, 0.875, 0.5253, 0.875, 0.7263, 0.625, 0.7263, 0.125, 0.5253, 0.375, 0.5253, 0.375, 0.7263, 0.125, 0.7263, 0.375, 0.5253, 0.625, 0.5253, 0.625, 0.7263, 0.375, 0.7263, 0.375, 0.01185, 0.625, 0.01185, 0.625, 0.02371, 0.375, 0.02371, 0.375, 0.5126, 0.625, 0.5126, 0.625, 0.5253, 0.375, 0.5253, 0.125, 0.5126, 0.375, 0.5126, 0.375, 0.5253, 0.125, 0.5253, 0.625, 0.5126, 0.875, 0.5126, 0.875, 0.5253, 0.625, 0.5253, 0.375, 0.02371, 0.625, 0.02371, 0.625, 0.2247, 0.375, 0.2247, 0.375, 0.0, 0.625, 0.0, 0.625, 0.01185, 0.375, 0.01185, 0.625, 0.7263, 0.875, 0.7263, 0.875, 0.7381, 0.625, 0.7381, 0.125, 0.7263, 0.375, 0.7263, 0.375, 0.7381, 0.125, 0.7381, 0.375, 0.7263, 0.625, 0.7263, 0.625, 0.7381, 0.375, 0.7381, 0.625, 0.5, 0.875, 0.5, 0.875, 0.5126, 0.625, 0.5126, 0.125, 0.5, 0.375, 0.5, 0.375, 0.5126, 0.125, 0.5126, 0.375, 0.5, 0.625, 0.5, 0.625, 0.5126, 0.375, 0.5126, 0.375, 0.2247, 0.625, 0.2247, 0.625, 0.2374, 0.375, 0.2374])
me_cube_008.use_remesh_preserve_volume = False
me_cube_008.use_remesh_preserve_attributes = False
me_cube_008.use_mirror_vertex_groups = False
me_cube_008.update()
me_cube_009 = bpy.data.meshes.new('Cube.009')
me_cube_009.from_pydata([(-0.9969, -1.0, -1.181), (-1.0, -1.0, 1.0), (-0.9969, 1.0, -1.181), (-1.0, 1.0, 1.0), (0.9969, -1.0, -1.141), (1.0, -1.0, 1.0), (0.9969, 1.0, -1.141), (1.0, 1.0, 1.0), (-0.3324, -0.7856, -1.181), (-0.3334, -0.7856, 1.0), (0.3324, -0.7856, -1.141), (0.3334, -0.7856, 1.0), (-0.3334, 0.7729, 1.0), (0.3324, 0.7729, -1.141), (-0.3324, 0.7729, -1.181), (0.3334, 0.7729, 1.0), (-0.9969, -0.7649, -1.181), (1.0, -0.7649, 1.0), (-1.0, -0.7649, 1.0), (0.9969, -0.7649, -1.141), (-1.0, 0.7585, 1.0), (0.9969, 0.7585, -1.141), (-0.9969, 0.7585, -1.181), (1.0, 0.7585, 1.0)], [], [(22, 20, 3, 2), (2, 3, 7, 6), (19, 17, 5, 4), (4, 5, 1, 0), (16, 19, 4, 0), (17, 18, 1, 5), (15, 12, 9, 11), (14, 13, 10, 8), (13, 15, 11, 10), (16, 18, 9, 8), (21, 23, 15, 13), (22, 21, 13, 14), (23, 20, 12, 15), (8, 9, 12, 14), (0, 1, 18, 16), (11, 9, 18, 17), (8, 10, 19, 16), (10, 11, 17, 19), (7, 3, 20, 23), (2, 6, 21, 22), (6, 7, 23, 21), (14, 12, 20, 22)])
_uv = me_cube_009.uv_layers.new(name='UVMap')
_uv.uv.foreach_set('vector', [0.375, 0.2374, 0.625, 0.2374, 0.625, 0.25, 0.375, 0.25, 0.375, 0.25, 0.625, 0.25, 0.625, 0.5, 0.375, 0.5, 0.375, 0.7381, 0.625, 0.7381, 0.625, 0.75, 0.375, 0.75, 0.375, 0.75, 0.625, 0.75, 0.625, 1.0, 0.375, 1.0, 0.125, 0.7381, 0.375, 0.7381, 0.375, 0.75, 0.125, 0.75, 0.625, 0.7381, 0.875, 0.7381, 0.875, 0.75, 0.625, 0.75, 0.625, 0.5253, 0.875, 0.5253, 0.875, 0.7263, 0.625, 0.7263, 0.125, 0.5253, 0.375, 0.5253, 0.375, 0.7263, 0.125, 0.7263, 0.375, 0.5253, 0.625, 0.5253, 0.625, 0.7263, 0.375, 0.7263, 0.375, 0.01185, 0.625, 0.01185, 0.625, 0.02371, 0.375, 0.02371, 0.375, 0.5126, 0.625, 0.5126, 0.625, 0.5253, 0.375, 0.5253, 0.125, 0.5126, 0.375, 0.5126, 0.375, 0.5253, 0.125, 0.5253, 0.625, 0.5126, 0.875, 0.5126, 0.875, 0.5253, 0.625, 0.5253, 0.375, 0.02371, 0.625, 0.02371, 0.625, 0.2247, 0.375, 0.2247, 0.375, 0.0, 0.625, 0.0, 0.625, 0.01185, 0.375, 0.01185, 0.625, 0.7263, 0.875, 0.7263, 0.875, 0.7381, 0.625, 0.7381, 0.125, 0.7263, 0.375, 0.7263, 0.375, 0.7381, 0.125, 0.7381, 0.375, 0.7263, 0.625, 0.7263, 0.625, 0.7381, 0.375, 0.7381, 0.625, 0.5, 0.875, 0.5, 0.875, 0.5126, 0.625, 0.5126, 0.125, 0.5, 0.375, 0.5, 0.375, 0.5126, 0.125, 0.5126, 0.375, 0.5, 0.625, 0.5, 0.625, 0.5126, 0.375, 0.5126, 0.375, 0.2247, 0.625, 0.2247, 0.625, 0.2374, 0.375, 0.2374])
me_cube_009.use_remesh_preserve_volume = False
me_cube_009.use_remesh_preserve_attributes = False
me_cube_009.use_mirror_vertex_groups = False
me_cube_009.update()
lat_lattice_002 = bpy.data.lattices.new('Lattice.002')
lat_lattice_002.points_u = 12
lat_lattice_002.points_v = 6
lat_lattice_002.points_w = 4
lat_lattice_002.points.foreach_set('co_deform', [-0.5149, -0.5, -4.144, -0.4091, -0.5, -2.646, -0.3182, -0.5, -1.741, -0.2273, -0.5, -1.118, -0.1364, -0.5, -0.7218, -0.04545, -0.5, -0.5241, 0.04545, -0.5, -0.5241, 0.1364, -0.5, -0.7218, 0.2273, -0.5, -1.118, 0.3182, -0.5, -1.741, 0.4091, -0.5, -2.646, 0.5149, -0.5, -4.144, -0.5149, -0.3, -4.144, -0.4091, -0.3, -2.646, -0.3182, -0.3, -1.741, -0.2273, -0.3, -1.118, -0.1364, -0.3, -0.7218, -0.04545, -0.3, -0.5241, 0.04545, -0.3, -0.5241, 0.1364, -0.3, -0.7218, 0.2273, -0.3, -1.118, 0.3182, -0.3, -1.741, 0.4091, -0.3, -2.646, 0.5149, -0.3, -4.144, -0.5149, -0.1, -4.144, -0.4091, -0.1, -2.646, -0.3182, -0.1, -1.741, -0.2273, -0.1, -1.118, -0.1364, -0.1, -0.7218, -0.04545, -0.1, -0.5241, 0.04545, -0.1, -0.5241, 0.1364, -0.1, -0.7218, 0.2273, -0.1, -1.118, 0.3182, -0.1, -1.741, 0.4091, -0.1, -2.646, 0.5149, -0.1, -4.144, -0.5149, 0.1, -4.144, -0.4091, 0.1, -2.646, -0.3182, 0.1, -1.741, -0.2273, 0.1, -1.118, -0.1364, 0.1, -0.7218, -0.04545, 0.1, -0.5241, 0.04545, 0.1, -0.5241, 0.1364, 0.1, -0.7218, 0.2273, 0.1, -1.118, 0.3182, 0.1, -1.741, 0.4091, 0.1, -2.646, 0.5149, 0.1, -4.144, -0.5149, 0.3, -4.144, -0.4091, 0.3, -2.646, -0.3182, 0.3, -1.741, -0.2273, 0.3, -1.118, -0.1364, 0.3, -0.7218, -0.04545, 0.3, -0.5241, 0.04545, 0.3, -0.5241, 0.1364, 0.3, -0.7218, 0.2273, 0.3, -1.118, 0.3182, 0.3, -1.741, 0.4091, 0.3, -2.646, 0.5149, 0.3, -4.144, -0.5149, 0.5, -4.144, -0.4091, 0.5, -2.646, -0.3182, 0.5, -1.741, -0.2273, 0.5, -1.118, -0.1364, 0.5, -0.7218, -0.04545, 0.5, -0.5241, 0.04545, 0.5, -0.5241, 0.1364, 0.5, -0.7218, 0.2273, 0.5, -1.118, 0.3182, 0.5, -1.741, 0.4091, 0.5, -2.646, 0.5149, 0.5, -4.144, -0.5149, -0.5, -3.747, -0.4091, -0.5, -2.28, -0.3182, -0.5, -1.397, -0.2273, -0.5, -0.7845, -0.1364, -0.5, -0.3908, -0.04545, -0.5, -0.191, 0.04545, -0.5, -0.191, 0.1364, -0.5, -0.3908, 0.2273, -0.5, -0.7845, 0.3182, -0.5, -1.397, 0.4091, -0.5, -2.28, 0.5149, -0.5, -3.747, -0.5149, -0.3, -3.747, -0.4091, -0.3, -2.28, -0.3182, -0.3, -1.397, -0.2273, -0.3, -0.7845, -0.1364, -0.3, -0.3908, -0.04545, -0.3, -0.191, 0.04545, -0.3, -0.191, 0.1364, -0.3, -0.3908, 0.2273, -0.3, -0.7845, 0.3182, -0.3, -1.397, 0.4091, -0.3, -2.28, 0.5149, -0.3, -3.747, -0.5149, -0.1, -3.747, -0.4091, -0.1, -2.28, -0.3182, -0.1, -1.397, -0.2273, -0.1, -0.7845, -0.1364, -0.1, -0.3908, -0.04545, -0.1, -0.191, 0.04545, -0.1, -0.191, 0.1364, -0.1, -0.3908, 0.2273, -0.1, -0.7845, 0.3182, -0.1, -1.397, 0.4091, -0.1, -2.28, 0.5149, -0.1, -3.747, -0.5149, 0.1, -3.747, -0.4091, 0.1, -2.28, -0.3182, 0.1, -1.397, -0.2273, 0.1, -0.7845, -0.1364, 0.1, -0.3908, -0.04545, 0.1, -0.191, 0.04545, 0.1, -0.191, 0.1364, 0.1, -0.3908, 0.2273, 0.1, -0.7845, 0.3182, 0.1, -1.397, 0.4091, 0.1, -2.28, 0.5149, 0.1, -3.747, -0.5149, 0.3, -3.747, -0.4091, 0.3, -2.28, -0.3182, 0.3, -1.397, -0.2273, 0.3, -0.7845, -0.1364, 0.3, -0.3908, -0.04545, 0.3, -0.191, 0.04545, 0.3, -0.191, 0.1364, 0.3, -0.3908, 0.2273, 0.3, -0.7845, 0.3182, 0.3, -1.397, 0.4091, 0.3, -2.28, 0.5149, 0.3, -3.747, -0.5149, 0.5, -3.747, -0.4091, 0.5, -2.28, -0.3182, 0.5, -1.397, -0.2273, 0.5, -0.7845, -0.1364, 0.5, -0.3908, -0.04545, 0.5, -0.191, 0.04545, 0.5, -0.191, 0.1364, 0.5, -0.3908, 0.2273, 0.5, -0.7845, 0.3182, 0.5, -1.397, 0.4091, 0.5, -2.28, 0.5149, 0.5, -3.747, -0.5149, -0.5, -3.35, -0.4091, -0.5, -1.921, -0.3182, -0.5, -1.057, -0.2273, -0.5, -0.453, -0.1364, -0.5, -0.06053, -0.04545, -0.5, 0.1423, 0.04545, -0.5, 0.1423, 0.1364, -0.5, -0.06053, 0.2273, -0.5, -0.453, 0.3182, -0.5, -1.057, 0.4091, -0.5, -1.921, 0.5149, -0.5, -3.35, -0.5149, -0.3, -3.35, -0.4091, -0.3, -1.921, -0.3182, -0.3, -1.057, -0.2273, -0.3, -0.453, -0.1364, -0.3, -0.06053, -0.04545, -0.3, 0.1423, 0.04545, -0.3, 0.1423, 0.1364, -0.3, -0.06053, 0.2273, -0.3, -0.453, 0.3182, -0.3, -1.057, 0.4091, -0.3, -1.921, 0.5149, -0.3, -3.35, -0.5149, -0.1, -3.35, -0.4091, -0.1, -1.921, -0.3182, -0.1, -1.057, -0.2273, -0.1, -0.453, -0.1364, -0.1, -0.06053, -0.04545, -0.1, 0.1423, 0.04545, -0.1, 0.1423, 0.1364, -0.1, -0.06053, 0.2273, -0.1, -0.453, 0.3182, -0.1, -1.057, 0.4091, -0.1, -1.921, 0.5149, -0.1, -3.35, -0.5149, 0.1, -3.35, -0.4091, 0.1, -1.921, -0.3182, 0.1, -1.057, -0.2273, 0.1, -0.453, -0.1364, 0.1, -0.06053, -0.04545, 0.1, 0.1423, 0.04545, 0.1, 0.1423, 0.1364, 0.1, -0.06053, 0.2273, 0.1, -0.453, 0.3182, 0.1, -1.057, 0.4091, 0.1, -1.921, 0.5149, 0.1, -3.35, -0.5149, 0.3, -3.35, -0.4091, 0.3, -1.921, -0.3182, 0.3, -1.057, -0.2273, 0.3, -0.453, -0.1364, 0.3, -0.06053, -0.04545, 0.3, 0.1423, 0.04545, 0.3, 0.1423, 0.1364, 0.3, -0.06053, 0.2273, 0.3, -0.453, 0.3182, 0.3, -1.057, 0.4091, 0.3, -1.921, 0.5149, 0.3, -3.35, -0.5149, 0.5, -3.35, -0.4091, 0.5, -1.921, -0.3182, 0.5, -1.057, -0.2273, 0.5, -0.453, -0.1364, 0.5, -0.06053, -0.04545, 0.5, 0.1423, 0.04545, 0.5, 0.1423, 0.1364, 0.5, -0.06053, 0.2273, 0.5, -0.453, 0.3182, 0.5, -1.057, 0.4091, 0.5, -1.921, 0.5149, 0.5, -3.35, -0.5149, -0.5, -2.953, -0.4091, -0.5, -1.57, -0.3182, -0.5, -0.7218, -0.2273, -0.5, -0.1238, -0.1364, -0.5, 0.2691, -0.04545, -0.5, 0.4757, 0.04545, -0.5, 0.4757, 0.1364, -0.5, 0.2691, 0.2273, -0.5, -0.1238, 0.3182, -0.5, -0.7218, 0.4091, -0.5, -1.57, 0.5149, -0.5, -2.953, -0.5149, -0.3, -2.953, -0.4091, -0.3, -1.57, -0.3182, -0.3, -0.7218, -0.2273, -0.3, -0.1238, -0.1364, -0.3, 0.2691, -0.04545, -0.3, 0.4757, 0.04545, -0.3, 0.4757, 0.1364, -0.3, 0.2691, 0.2273, -0.3, -0.1238, 0.3182, -0.3, -0.7218, 0.4091, -0.3, -1.57, 0.5149, -0.3, -2.953, -0.5149, -0.1, -2.953, -0.4091, -0.1, -1.57, -0.3182, -0.1, -0.7218, -0.2273, -0.1, -0.1238, -0.1364, -0.1, 0.2691, -0.04545, -0.1, 0.4757, 0.04545, -0.1, 0.4757, 0.1364, -0.1, 0.2691, 0.2273, -0.1, -0.1238, 0.3182, -0.1, -0.7218, 0.4091, -0.1, -1.57, 0.5149, -0.1, -2.953, -0.5149, 0.1, -2.953, -0.4091, 0.1, -1.57, -0.3182, 0.1, -0.7218, -0.2273, 0.1, -0.1238, -0.1364, 0.1, 0.2691, -0.04545, 0.1, 0.4757, 0.04545, 0.1, 0.4757, 0.1364, 0.1, 0.2691, 0.2273, 0.1, -0.1238, 0.3182, 0.1, -0.7218, 0.4091, 0.1, -1.57, 0.5149, 0.1, -2.953, -0.5149, 0.3, -2.953, -0.4091, 0.3, -1.57, -0.3182, 0.3, -0.7218, -0.2273, 0.3, -0.1238, -0.1364, 0.3, 0.2691, -0.04545, 0.3, 0.4757, 0.04545, 0.3, 0.4757, 0.1364, 0.3, 0.2691, 0.2273, 0.3, -0.1238, 0.3182, 0.3, -0.7218, 0.4091, 0.3, -1.57, 0.5149, 0.3, -2.953, -0.5149, 0.5, -2.953, -0.4091, 0.5, -1.57, -0.3182, 0.5, -0.7218, -0.2273, 0.5, -0.1238, -0.1364, 0.5, 0.2691, -0.04545, 0.5, 0.4757, 0.04545, 0.5, 0.4757, 0.1364, 0.5, 0.2691, 0.2273, 0.5, -0.1238, 0.3182, 0.5, -0.7218, 0.4091, 0.5, -1.57, 0.5149, 0.5, -2.953])

# ---- objects
ob_cube = bpy.data.objects.new('Cube', me_cube_001)
ob_lattice = bpy.data.objects.new('Lattice', lat_lattice_002)
ob_cube_001 = bpy.data.objects.new('Cube.001', me_cube_000)
ob_cube_002 = bpy.data.objects.new('Cube.002', me_cube)
ob_cube_003 = bpy.data.objects.new('Cube.003', me_cube_002)
ob_cube_004 = bpy.data.objects.new('Cube.004', me_cube_003)
ob_cube_007 = bpy.data.objects.new('Cube.007', me_cube_006)
ob_cube_008 = bpy.data.objects.new('Cube.008', me_cube_007)
ob_cube_006 = bpy.data.objects.new('Cube.006', me_cube_008)
ob_cube_005 = bpy.data.objects.new('Cube.005', me_cube_009)

# ---- transforms, parenting, visibility, modifiers, constraints
ob_cube.location = (0.0, 0.0, 0.1969)
ob_cube.scale = (1.016, 1.0, 1.0)
ob_cube.lineart.crease_threshold = 0.0
_m = ob_cube.modifiers.new('Mirror', 'MIRROR')
_m.use_axis = (True, True, False)
_m = ob_cube.modifiers.new('Lattice', 'LATTICE')
_m.object = ob_lattice
ob_lattice.location = (0.0, 0.0, 0.0)
ob_lattice.scale = (15.98, 2.523, 1.0)
ob_lattice.lineart.crease_threshold = 0.0
ob_cube_001.location = (0.0, 0.0, 0.5477)
ob_cube_001.scale = (1.396, 1.0, 1.0)
ob_cube_001.lineart.crease_threshold = 0.0
_m = ob_cube_001.modifiers.new('Mirror', 'MIRROR')
_m.use_axis = (True, True, False)
ob_cube_002.location = (-0.7812, -0.9391, 0.2472)
ob_cube_002.scale = (0.05249, 0.05249, 0.2064)
ob_cube_002.lineart.crease_threshold = 0.0
ob_cube_003.location = (-1.84, -0.9391, 0.1512)
ob_cube_003.scale = (0.05249, 0.05249, 0.3016)
ob_cube_003.lineart.crease_threshold = 0.0
ob_cube_004.location = (-2.977, -0.9391, 0.0002544)
ob_cube_004.scale = (0.05249, 0.05249, 0.539)
ob_cube_004.lineart.crease_threshold = 0.0
ob_cube_007.location = (-6.846, -0.9393, -0.7785)
ob_cube_007.scale = (0.05249, 0.05249, 1.603)
ob_cube_007.lineart.crease_threshold = 0.0
ob_cube_008.location = (-5.351, -0.9393, -0.3301)
ob_cube_008.scale = (0.05249, 0.05249, 1.002)
ob_cube_008.lineart.crease_threshold = 0.0
ob_cube_006.location = (-8.664, -0.9074, -1.445)
ob_cube_006.scale = (0.1016, 0.1016, 1.757)
ob_cube_006.lineart.crease_threshold = 0.0
ob_cube_005.location = (-4.152, -0.9391, 0.0002544)
ob_cube_005.scale = (0.05249, 0.05249, 0.539)
ob_cube_005.lineart.crease_threshold = 0.0

# ---- collection membership
col_collection.objects.link(ob_cube)
col_collection.objects.link(ob_lattice)
col_collection.objects.link(ob_cube_001)
col_collection.objects.link(ob_cube_002)
col_collection.objects.link(ob_cube_003)
col_collection.objects.link(ob_cube_004)
col_collection.objects.link(ob_cube_007)
col_collection.objects.link(ob_cube_008)
col_collection.objects.link(ob_cube_006)
col_collection.objects.link(ob_cube_005)

# ---- scene / render settings (as saved in the file)
scene.frame_start = 1; scene.frame_end = 250; scene.frame_set(49)
scene.render.engine = 'BLENDER_EEVEE_NEXT'
scene.cycles.use_denoising = False
scene.cycles.samples = 128
scene.cycles.sampling_pattern = 'TABULATED_SOBOL'
scene.cycles.use_adaptive_sampling = False
scene.cycles.use_light_tree = False
scene.view_settings.view_transform = 'Filmic'
bpy.context.view_layer.update()

# ---- added for rendering (the .blend has no active camera and no usable light): camera, sun
cam_auto = bpy.data.cameras.new('AutoCamera')
cam_auto.lens = 50.0
cam_auto.sensor_width = 36.0
cam_auto.clip_end = 1000.0
ob_auto_camera = bpy.data.objects.new('AutoCamera', cam_auto)
scene.collection.objects.link(ob_auto_camera)
ob_auto_camera.location = (19.63, -23.556, 14.2822)
ob_auto_camera.rotation_euler = (1.09748, -7.21219e-08, 0.694738)
scene.camera = ob_auto_camera
light_auto_sun = bpy.data.lights.new('AutoSun', 'SUN')
light_auto_sun.energy = 3.0
light_auto_sun.angle = 0.0523599
ob_auto_sun = bpy.data.objects.new('AutoSun', light_auto_sun)
scene.collection.objects.link(ob_auto_sun)
ob_auto_sun.rotation_euler = (0.872665, 0.174533, 0.523599)
bpy.context.view_layer.update()
